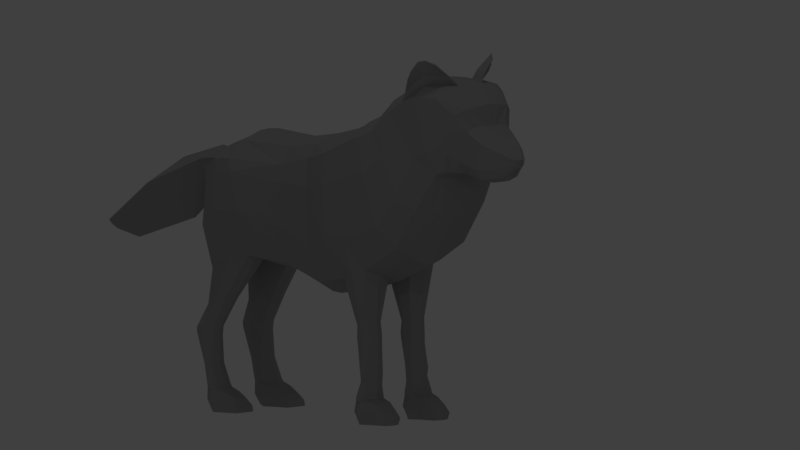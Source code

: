 # Source: HungryRunLOWPOLY_V5_05.blend  (saved by Blender 2.77.0; exported with 4.5.12 LTS)
import bpy
from mathutils import Matrix  # noqa: F401  (used for matrix-valued properties, if any)

bpy.ops.wm.read_factory_settings(use_empty=True)
scene = bpy.context.scene
scene.name = 'Scene'

# ---- collections
col_collection_1 = bpy.data.collections.new('Collection 1'); scene.collection.children.link(col_collection_1)

# ---- materials (node trees are filled in below, after node groups)
mat_material = bpy.data.materials.new('Material')
mat_material.alpha_threshold = 0.0
mat_material.use_transparent_shadow = False
mat_material.diffuse_color = (0.3844, 0.3844, 0.3844, 1.0)
mat_material.roughness = 0.5

# ---- material node trees

# ---- world
world_world = bpy.data.worlds.new('World'); scene.world = world_world
world_world.color = (0.05088, 0.05088, 0.05088)
world_world.use_sun_shadow = False
world_world.sun_shadow_jitter_overblur = 0.0
world_world.cycles.sampling_method = 'MANUAL'

# ---- cameras
cam_camera = bpy.data.cameras.new('Camera')
cam_camera.type = 'ORTHO'
cam_camera.clip_end = 100.0
cam_camera.lens = 35.0
cam_camera.sensor_width = 32.0
cam_camera.sensor_height = 18.0
cam_camera.ortho_scale = 16.01
cam_camera.shift_x = 0.07
cam_camera.dof.focus_distance = 0.0
cam_camera.dof.aperture_fstop = 128.0

# ---- lights
light_hemi = bpy.data.lights.new('Hemi', 'SUN')
light_hemi.transmission_factor = 0.0
light_hemi.angle = 0.1993
light_hemi.energy = 0.06
light_hemi.shadow_buffer_clip_start = 0.5
light_hemi.shadow_soft_size = 0.1
light_hemi.shadow_cascade_max_distance = 1000.0
light_lamp = bpy.data.lights.new('Lamp', 'POINT')
light_lamp.color = (0.9699, 0.9404, 1.0)
light_lamp.transmission_factor = 0.0
light_lamp.cutoff_distance = 30.0
light_lamp.energy = 100.0
light_lamp.shadow_buffer_clip_start = 1.001
light_lamp.shadow_soft_size = 0.1
light_lamp.shadow_maximum_resolution = 0.006
light_lamp.use_absolute_resolution = True

# ---- meshes
me_cube_001 = bpy.data.meshes.new('Cube.001')
me_cube_001.from_pydata([(0.3705, -0.5155, -1.692), (0.6047, -0.5155, -1.692), (0.523, 0.9785, -1.0), (0.4884, 0.9231, 0.7324), (0.4967, 0.2357, -0.8161), (0.5034, 0.1962, 1.051), (0.5941, -0.3347, 1.274), (0.6961, -0.4282, -0.9469), (0.7259, 0.9446, 0.6254), (0.7259, 0.9833, -0.282), (0.7464, 0.2357, -0.1795), (0.8948, -0.3347, 1.051), (0.324, -0.6227, -1.634), (0.9326, -0.3349, -0.3364), (0.6768, 0.1962, 0.7831), (0.5941, -0.6028, 1.491), (0.7612, -0.6666, -0.7864), (0.8948, -0.6094, 1.312), (0.9803, -0.6688, -0.1831), (0.6588, 0.5623, -0.7192), (0.5756, 0.6255, 1.098), (0.9643, 0.5385, 0.0346), (0.8948, 0.6255, 0.8366), (0.25, 0.9785, -1.0), (0.1282, 0.9231, 0.7324), (0.8236, -1.069, 1.5), (0.1966, 0.1962, 1.147), (0.1966, 0.2357, -0.9517), (0.1966, -0.3347, 1.37), (0.3024, -0.4495, -1.112), (0.1966, -0.6028, 1.587), (0.2326, -0.6666, -0.9517), (0.3068, 0.5623, -0.8127), (0.1966, 0.6255, 1.226), (0.8018, 0.7814, -3.248), (0.7371, 0.9037, -3.214), (0.7322, -0.6705, -3.244), (0.7072, -0.5659, -3.221), (0.3206, 0.9037, -3.214), (0.3625, -0.5659, -3.221), (0.3553, -0.6705, -3.244), (0.3435, 0.7814, -3.248), (0.4884, 1.026, -0.1338), (0.2985, -1.361, 0.7977), (0.7079, 0.9524, 0.2943), (0.2985, -0.9405, 1.977), (0.7464, 0.2159, 0.5084), (0.9355, -0.3187, 0.5619), (0.9643, -0.6226, 0.7432), (0.9643, 0.582, 0.6422), (0.8236, -1.216, 1.081), (0.1282, 1.026, -0.1338), (0.4967, -0.08507, -1.067), (0.5034, -0.06925, 1.137), (0.7464, -0.08507, -0.4738), (0.6768, -0.06925, 0.9168), (0.1966, -0.08507, -1.236), (0.1966, -0.06925, 1.233), (0.7464, -0.07716, 0.4638), (0.3669, -0.5083, -1.934), (0.3192, -0.6324, -1.94), (0.6225, -0.6324, -1.94), (0.5929, -0.5083, -1.934), (0.442, 0.9158, -1.98), (0.6651, 0.9158, -1.98), (0.3986, 1.103, -1.984), (0.6137, 1.103, -1.984), (0.3192, -0.6314, -1.811), (0.5929, -0.5053, -1.879), (0.3669, -0.5053, -1.879), (0.6225, -0.6314, -1.811), (0.3669, -0.5131, -2.005), (0.6225, -0.6325, -2.062), (0.3192, -0.6325, -2.062), (0.5929, -0.5131, -2.005), (0.6651, 0.9117, -1.911), (0.442, 0.9117, -1.911), (0.3986, 1.105, -1.943), (0.6106, 1.105, -1.943), (0.442, 0.9211, -2.064), (0.3986, 1.101, -2.017), (0.617, 1.101, -2.017), (0.6651, 0.9211, -2.064), (0.3625, -0.5407, -2.876), (0.7008, -0.7232, -2.905), (0.3553, -0.7232, -2.905), (0.7072, -0.5407, -2.876), (0.4031, 0.7766, -2.942), (0.3392, 0.9622, -2.909), (0.7058, 0.9622, -2.909), (0.7244, 0.7766, -2.942), (0.689, -0.822, -3.244), (0.3984, -0.822, -3.244), (0.7648, 0.6525, -3.248), (0.3791, 0.6525, -3.248), (0.4505, 0.6844, -3.036), (0.689, -0.7956, -3.016), (0.3984, -0.7956, -3.016), (0.6784, 0.6844, -3.036), (0.719, 0.862, -2.837), (0.4067, 0.862, -2.837), (0.3446, 0.9621, -2.882), (0.6967, 0.9621, -2.882), (0.4049, 0.8496, -2.879), (0.3419, 0.9622, -2.896), (0.7013, 0.9622, -2.896), (0.7217, 0.8496, -2.879), (0.3133, -0.6389, -2.811), (0.7072, -0.5391, -2.834), (0.3625, -0.5391, -2.834), (0.7446, -0.6389, -2.811), (0.3625, -0.5399, -2.855), (0.7446, -0.6395, -2.853), (0.3133, -0.6395, -2.853), (0.7072, -0.5399, -2.855), (0.6528, -1.351, 0.8164), (0.8236, -0.9714, 1.811), (0.6528, -0.9405, 1.966), (0.5697, -0.7627, 1.668), (0.8391, -0.7948, 1.474), (0.7518, -1.189, 0.2604), (0.9087, -1.074, 0.4509), (0.2369, -0.7627, 1.764), (0.2369, -1.245, 0.1596), (0.9087, -0.9048, 1.082), (0.6384, -0.6227, -1.634), (0.3162, -0.6353, -2.447), (0.6323, -0.5541, -2.452), (0.3647, -0.5541, -2.452), (0.6816, -0.6353, -2.447), (0.6626, 0.7901, -1.457), (0.3876, 0.7901, -1.457), (0.3272, 1.008, -1.565), (0.5637, 1.008, -1.565), (0.6952, 0.9203, -2.496), (0.4222, 0.9203, -2.496), (0.3685, 1.009, -2.5), (0.6615, 1.009, -2.5), (0.7457, -0.9848, -0.4009), (0.9564, -0.8782, -0.052), (0.6023, -0.6683, 1.577), (0.9139, -0.6899, 1.357), (0.1819, -0.6683, 1.673), (0.2049, -0.9848, -0.6498), (0.9835, -0.7585, 0.8131), (0.8236, -1.256, 1.746), (0.2985, -1.394, 0.8351), (0.2985, -1.223, 2.294), (0.8236, -1.314, 1.228), (0.6528, -1.385, 0.8538), (0.8087, -1.223, 2.06), (0.6379, -1.223, 2.23), (0.6117, -1.498, 1.572), (0.2263, -1.431, 0.8367), (0.2263, -1.59, 1.919), (0.6117, -1.439, 1.172), (0.4681, -1.424, 0.8713), (0.6117, -1.525, 1.797), (0.4681, -1.566, 1.882), (0.4631, -1.543, 1.327), (0.07768, -1.497, 0.81), (0.07768, -1.624, 1.606), (0.4631, -1.496, 1.044), (0.3195, -1.487, 0.858), (0.4631, -1.585, 1.525), (0.3195, -1.614, 1.606), (0.2788, -1.789, 1.103), (0.2788, -1.778, 0.9338), (0.1881, -1.788, 0.8017), (0.2788, -1.802, 1.224), (0.1881, -1.815, 1.277), (0.09896, -1.901, 1.064), (0.09896, -1.898, 1.019), (0.09896, -1.908, 1.094), (0.6528, -1.082, 2.128), (0.8236, -1.097, 1.966), (0.2985, -1.082, 2.159), (0.8236, -1.162, 1.623), (0.2985, -1.378, 0.8164), (0.8236, -1.265, 1.154), (0.6528, -1.368, 0.8351), (0.5885, -1.404, 0.8673), (0.2624, -1.414, 0.8331), (0.2624, -1.413, 2.225), (0.7457, -1.385, 1.221), (0.7457, -1.396, 2.056), (0.7457, -1.387, 1.709), (0.5885, -1.413, 2.191), (0.05498, -1.722, 1.426), (0.2826, -1.719, 1.413), (0.401, -1.671, 1.169), (0.401, -1.642, 0.9252), (0.401, -1.698, 1.341), (0.2826, -1.642, 0.7533), (0.3373, -0.6362, -2.643), (0.3817, -0.5502, -2.653), (0.6572, -0.6362, -2.574), (0.6199, -0.5502, -2.584), (0.2732, 1.183, 0.7129), (0.5269, 1.628, 0.2687), (0.3453, 2.101, -0.3976), (0.6607, 0.7692, -0.8481), (0.9062, 0.7692, -0.01209), (0.5308, 0.7851, 0.9941), (0.8653, 0.7851, 0.8065), (0.1084, 0.7851, 1.06), (0.1746, 0.7692, -0.8481), (0.8236, 0.8562, -3.247), (0.2847, 0.8562, -3.247), (0.8956, 0.7672, 0.5388), (0.6842, 1.008, -1.958), (0.3742, 1.008, -1.958), (0.3742, 1.007, -1.902), (0.6822, 1.007, -1.902), (0.6863, 1.01, -2.017), (0.3742, 1.01, -2.017), (0.7892, 0.8802, -2.909), (0.306, 0.8802, -2.909), (0.3123, 0.9108, -2.852), (0.7791, 0.9108, -2.852), (0.3091, 0.9047, -2.88), (0.7841, 0.9047, -2.88), (0.6699, 0.8977, -1.478), (0.2864, 0.8977, -1.478), (0.7381, 0.9637, -2.483), (0.3396, 0.9637, -2.483), (0.2818, -0.5681, -1.663), (0.8195, -0.5571, -0.8666), (0.9843, -0.5373, -0.2597), (0.6684, -0.5681, -1.663), (0.5941, -0.4688, 1.382), (0.8948, -0.4721, 1.181), (0.1695, -0.5571, -1.032), (0.1966, -0.4688, 1.478), (0.7733, -0.6018, -3.246), (0.2926, -0.6018, -3.246), (0.9643, -0.4964, 0.6526), (0.6489, -0.5694, -1.937), (0.2759, -0.5694, -1.937), (0.2759, -0.5674, -1.845), (0.6489, -0.5674, -1.845), (0.6489, -0.5718, -2.034), (0.2759, -0.5718, -2.034), (0.7822, -0.6126, -2.887), (0.2926, -0.6126, -2.887), (0.2686, -0.588, -2.823), (0.8062, -0.588, -2.823), (0.2686, -0.5887, -2.854), (0.8062, -0.5887, -2.854), (0.7257, -0.5937, -2.45), (0.2723, -0.5937, -2.45), (0.6926, -0.5922, -2.579), (0.2992, -0.5922, -2.648), (0.3508, -1.279, 2.275), (0.4912, -1.279, 2.248), (0.3359, -1.358, 2.242), (0.4708, -1.358, 2.232), (0.6984, -1.18, 2.143), (0.7579, -1.18, 2.083), (0.7036, -1.13, 2.107), (0.7631, -1.136, 2.05), (0.5138, -1.196, 2.251), (0.6281, -1.155, 2.195), (0.8084, -1.256, 2.631), (0.8071, -1.257, 2.61), (0.7352, -1.297, 2.651), (0.7392, -1.295, 2.629), (0.629, -1.354, 2.583), (0.6372, -1.351, 2.569), (0.8417, -1.241, 2.575), (0.8571, -1.234, 2.518), (0.8845, -1.218, 2.487), (0.8957, -1.216, 2.445), (0.8994, -1.191, 2.348), (0.1589, -1.864, 1.077), (0.1589, -1.858, 0.9907), (0.0942, -1.884, 1.162), (0.1589, -1.873, 1.138), (0.0942, -1.865, 0.9213), (0.8217, -1.128, 2.119), (0.6, -1.213, 2.404), (0.4732, -1.279, 2.426), (0.3776, -1.382, 2.369), (0.7841, -1.161, 2.209), (0.5586, -1.278, 2.401), (0.4248, -1.348, 2.373), (0.6817, -1.181, 2.348), (0.7299, -1.194, 2.294), (0.744, -1.156, 2.26), (0.6736, -1.23, 2.383), (0.08033, 2.191, -0.5013), (0.3064, 0.9446, 0.7324), (0.4815, -0.4916, -1.692), (0.35, 0.1962, 1.099), (0.3954, -0.3347, 1.322), (0.3954, -0.6028, 1.539), (0.3861, 0.6255, 1.162), (0.3802, 1.0, -1.0), (0.3466, 0.2357, -0.8839), (0.4969, -0.415, -1.03), (0.4969, -0.6965, -0.869), (0.4828, 0.5385, -0.766), (0.5144, 0.9252, -3.214), (0.5437, -0.542, -3.221), (0.5437, -0.6705, -3.244), (0.5727, 0.7814, -3.248), (0.4757, -1.356, 0.807), (0.3064, 1.047, -0.1338), (0.35, -0.06925, 1.185), (0.3466, -0.08507, -1.151), (0.4714, -0.4844, -1.934), (0.4714, -0.6623, -1.94), (0.493, 1.125, -1.984), (0.5535, 0.8919, -1.98), (0.4714, -0.6613, -1.811), (0.4714, -0.4814, -1.879), (0.4714, -0.4893, -2.005), (0.4714, -0.6624, -2.062), (0.5535, 0.8878, -1.911), (0.4915, 1.126, -1.943), (0.4946, 1.122, -2.017), (0.5535, 0.8972, -2.064), (0.5437, -0.5168, -2.876), (0.5437, -0.7431, -2.905), (0.5084, 0.9837, -2.909), (0.5638, 0.7766, -2.942), (0.5437, -0.8419, -3.244), (0.572, 0.6525, -3.248), (0.5437, -0.8156, -3.016), (0.5645, 0.6844, -3.036), (0.5628, 0.8381, -2.837), (0.5066, 0.9836, -2.882), (0.5633, 0.8257, -2.879), (0.5075, 0.9837, -2.896), (0.5437, -0.6688, -2.811), (0.5437, -0.5152, -2.834), (0.5437, -0.6813, -2.853), (0.5437, -0.516, -2.855), (0.4757, -0.9405, 1.972), (0.4815, -0.6526, -1.634), (0.4033, -0.7627, 1.716), (0.4944, -1.217, 0.21), (0.5077, -0.5302, -2.452), (0.5077, -0.6652, -2.447), (0.4358, 1.029, -1.565), (0.5251, 0.7662, -1.457), (0.5013, 1.031, -2.5), (0.5587, 0.8964, -2.496), (0.4753, -0.9848, -0.5254), (0.3921, -0.6683, 1.625), (0.4757, -1.389, 0.8445), (0.3472, -1.427, 0.854), (0.1986, -1.492, 0.834), (0.09406, -1.788, 0.7732), (0.4757, -1.373, 0.8258), (0.4757, -1.082, 2.143), (0.4255, -1.409, 0.8502), (0.1413, -1.642, 0.7249), (0.4989, -0.5264, -2.619), (0.4973, -0.6661, -2.609), (0.5541, 0.8562, -3.247), (0.3196, 0.7851, 1.027), (0.5531, -0.6018, -3.246), (0.3954, -0.4688, 1.43), (0.3518, 0.775, -3.095), (0.3031, 0.9477, -3.057), (0.7422, 0.9477, -3.057), (0.7889, 0.775, -3.095), (0.3983, 0.651, -3.147), (0.7424, 0.651, -3.147), (0.8374, 0.875, -3.076), (0.2644, 0.875, -3.076), (0.5704, 0.651, -3.147), (0.5066, 0.9718, -3.057), (0.3328, -0.5337, -3.043), (0.7465, -0.7015, -3.073), (0.3243, -0.7015, -3.073), (0.7356, -0.5337, -3.043), (0.7144, -0.8324, -3.138), (0.3747, -0.8324, -3.138), (0.8181, -0.5968, -3.064), (0.251, -0.5968, -3.064), (0.5446, -0.8557, -3.138), (0.5446, -0.5058, -3.043), (-0.3705, -0.5155, -1.692), (-0.6047, -0.5155, -1.692), (-0.523, 0.9785, -1.0), (-0.4884, 0.9231, 0.7324), (-0.4967, 0.2357, -0.8161), (-0.5034, 0.1962, 1.051), (-0.5941, -0.3347, 1.274), (-0.6961, -0.4282, -0.9469), (-0.7259, 0.9446, 0.6254), (-0.7259, 0.9833, -0.282), (-0.7464, 0.2357, -0.1795), (-0.8948, -0.3347, 1.051), (-0.324, -0.6227, -1.634), (-0.9326, -0.3349, -0.3364), (-0.6768, 0.1962, 0.7831), (-0.5941, -0.6028, 1.491), (-0.7612, -0.6666, -0.7864), (-0.8948, -0.6094, 1.312), (-0.9803, -0.6688, -0.1831), (-0.6588, 0.5623, -0.7192), (-0.5756, 0.6255, 1.098), (-0.9643, 0.5385, 0.0346), (-0.8948, 0.6255, 0.8366), (-0.25, 0.9785, -1.0), (-0.1282, 0.9231, 0.7324), (-0.8236, -1.069, 1.5), (-0.1966, 0.1962, 1.147), (-0.1966, 0.2357, -0.9517), (-0.1966, -0.3347, 1.37), (-0.3024, -0.4495, -1.112), (-0.1966, -0.6028, 1.587), (-0.2326, -0.6666, -0.9517), (-0.3068, 0.5623, -0.8127), (-0.1966, 0.6255, 1.226), (-0.8018, 0.7814, -3.248), (-0.7371, 0.9037, -3.214), (-0.7322, -0.6705, -3.244), (-0.7072, -0.5659, -3.221), (-0.3206, 0.9037, -3.214), (-0.3625, -0.5659, -3.221), (-0.3553, -0.6705, -3.244), (-0.3435, 0.7814, -3.248), (-0.4884, 1.026, -0.1338), (-0.2985, -1.361, 0.7977), (-0.7079, 0.9524, 0.2943), (-0.2985, -0.9405, 1.977), (-0.7464, 0.2159, 0.5084), (-0.9355, -0.3187, 0.5619), (-0.9643, -0.6226, 0.7432), (-0.9643, 0.582, 0.6422), (-0.8236, -1.216, 1.081), (-0.1282, 1.026, -0.1338), (-0.4967, -0.08507, -1.067), (-0.5034, -0.06925, 1.137), (-0.7464, -0.08507, -0.4738), (-0.6768, -0.06925, 0.9168), (-0.1966, -0.08507, -1.236), (-0.1966, -0.06925, 1.233), (-0.7464, -0.07716, 0.4638), (-0.3669, -0.5083, -1.934), (-0.3192, -0.6324, -1.94), (-0.6225, -0.6324, -1.94), (-0.5929, -0.5083, -1.934), (-0.442, 0.9158, -1.98), (-0.6651, 0.9158, -1.98), (-0.3986, 1.103, -1.984), (-0.6137, 1.103, -1.984), (-0.3192, -0.6314, -1.811), (-0.5929, -0.5053, -1.879), (-0.3669, -0.5053, -1.879), (-0.6225, -0.6314, -1.811), (-0.3669, -0.5131, -2.005), (-0.6225, -0.6325, -2.062), (-0.3192, -0.6325, -2.062), (-0.5929, -0.5131, -2.005), (-0.6651, 0.9117, -1.911), (-0.442, 0.9117, -1.911), (-0.3986, 1.105, -1.943), (-0.6106, 1.105, -1.943), (-0.442, 0.9211, -2.064), (-0.3986, 1.101, -2.017), (-0.617, 1.101, -2.017), (-0.6651, 0.9211, -2.064), (-0.3625, -0.5407, -2.876), (-0.7008, -0.7232, -2.905), (-0.3553, -0.7232, -2.905), (-0.7072, -0.5407, -2.876), (-0.4031, 0.7766, -2.942), (-0.3392, 0.9622, -2.909), (-0.7058, 0.9622, -2.909), (-0.7244, 0.7766, -2.942), (-0.689, -0.822, -3.244), (-0.3984, -0.822, -3.244), (-0.7648, 0.6525, -3.248), (-0.3791, 0.6525, -3.248), (-0.4505, 0.6844, -3.036), (-0.689, -0.7956, -3.016), (-0.3984, -0.7956, -3.016), (-0.6784, 0.6844, -3.036), (-0.719, 0.862, -2.837), (-0.4067, 0.862, -2.837), (-0.3446, 0.9621, -2.882), (-0.6967, 0.9621, -2.882), (-0.4049, 0.8496, -2.879), (-0.3419, 0.9622, -2.896), (-0.7013, 0.9622, -2.896), (-0.7217, 0.8496, -2.879), (-0.3133, -0.6389, -2.811), (-0.7072, -0.5391, -2.834), (-0.3625, -0.5391, -2.834), (-0.7446, -0.6389, -2.811), (-0.3625, -0.5399, -2.855), (-0.7446, -0.6395, -2.853), (-0.3133, -0.6395, -2.853), (-0.7072, -0.5399, -2.855), (-0.6528, -1.351, 0.8164), (-0.8236, -0.9714, 1.811), (-0.6528, -0.9405, 1.966), (-0.5697, -0.7627, 1.668), (-0.8391, -0.7948, 1.474), (-0.7518, -1.189, 0.2604), (-0.9087, -1.074, 0.4509), (-0.2369, -0.7627, 1.764), (-0.2369, -1.245, 0.1596), (-0.9087, -0.9048, 1.082), (-0.6384, -0.6227, -1.634), (-0.3162, -0.6353, -2.447), (-0.6323, -0.5541, -2.452), (-0.3647, -0.5541, -2.452), (-0.6816, -0.6353, -2.447), (-0.6626, 0.7901, -1.457), (-0.3876, 0.7901, -1.457), (-0.3272, 1.008, -1.565), (-0.5637, 1.008, -1.565), (-0.6952, 0.9203, -2.496), (-0.4222, 0.9203, -2.496), (-0.3685, 1.009, -2.5), (-0.6615, 1.009, -2.5), (-0.7457, -0.9848, -0.4009), (-0.9564, -0.8782, -0.052), (-0.6023, -0.6683, 1.577), (-0.9139, -0.6899, 1.357), (-0.1819, -0.6683, 1.673), (-0.2049, -0.9848, -0.6498), (-0.9835, -0.7585, 0.8131), (-0.8236, -1.256, 1.746), (-0.2985, -1.394, 0.8351), (-0.2985, -1.223, 2.294), (-0.8236, -1.314, 1.228), (-0.6528, -1.385, 0.8538), (-0.8087, -1.223, 2.06), (-0.6379, -1.223, 2.23), (-0.6117, -1.498, 1.572), (-0.2263, -1.431, 0.8367), (-0.2263, -1.59, 1.919), (-0.6117, -1.439, 1.172), (-0.4681, -1.424, 0.8713), (-0.6117, -1.525, 1.797), (-0.4681, -1.566, 1.882), (-0.4631, -1.543, 1.327), (-0.07768, -1.497, 0.81), (-0.07768, -1.624, 1.606), (-0.4631, -1.496, 1.044), (-0.3195, -1.487, 0.858), (-0.4631, -1.585, 1.525), (-0.3195, -1.614, 1.606), (-0.2788, -1.789, 1.103), (-0.2788, -1.778, 0.9338), (-0.1881, -1.788, 0.8017), (-0.2788, -1.802, 1.224), (-0.1881, -1.815, 1.277), (-0.09896, -1.901, 1.064), (-0.09896, -1.898, 1.019), (-0.09896, -1.908, 1.094), (-0.6528, -1.082, 2.128), (-0.8236, -1.097, 1.966), (-0.2985, -1.082, 2.159), (-0.8236, -1.162, 1.623), (-0.2985, -1.378, 0.8164), (-0.8236, -1.265, 1.154), (-0.6528, -1.368, 0.8351), (-0.5885, -1.404, 0.8673), (-0.2624, -1.414, 0.8331), (-0.2624, -1.413, 2.225), (-0.7457, -1.385, 1.221), (-0.7457, -1.396, 2.056), (-0.7457, -1.387, 1.709), (-0.5885, -1.413, 2.191), (-0.05498, -1.722, 1.426), (-0.2826, -1.719, 1.413), (-0.401, -1.671, 1.169), (-0.401, -1.642, 0.9252), (-0.401, -1.698, 1.341), (-0.2826, -1.642, 0.7533), (-0.3373, -0.6362, -2.643), (-0.3817, -0.5502, -2.653), (-0.6572, -0.6362, -2.574), (-0.6199, -0.5502, -2.584), (-0.2732, 1.183, 0.7129), (-0.5269, 1.628, 0.2687), (-0.3453, 2.101, -0.3976), (-0.6607, 0.7692, -0.8481), (-0.9062, 0.7692, -0.01209), (-0.5308, 0.7851, 0.9941), (-0.8653, 0.7851, 0.8065), (-0.1084, 0.7851, 1.06), (-0.1746, 0.7692, -0.8481), (-0.8236, 0.8562, -3.247), (-0.2847, 0.8562, -3.247), (-0.8956, 0.7672, 0.5388), (-0.6842, 1.008, -1.958), (-0.3742, 1.008, -1.958), (-0.3742, 1.007, -1.902), (-0.6822, 1.007, -1.902), (-0.6863, 1.01, -2.017), (-0.3742, 1.01, -2.017), (-0.7892, 0.8802, -2.909), (-0.306, 0.8802, -2.909), (-0.3123, 0.9108, -2.852), (-0.7791, 0.9108, -2.852), (-0.3091, 0.9047, -2.88), (-0.7841, 0.9047, -2.88), (-0.6699, 0.8977, -1.478), (-0.2864, 0.8977, -1.478), (-0.7381, 0.9637, -2.483), (-0.3396, 0.9637, -2.483), (-0.2818, -0.5681, -1.663), (-0.8195, -0.5571, -0.8666), (-0.9843, -0.5373, -0.2597), (-0.6684, -0.5681, -1.663), (-0.5941, -0.4688, 1.382), (-0.8948, -0.4721, 1.181), (-0.1695, -0.5571, -1.032), (-0.1966, -0.4688, 1.478), (-0.7733, -0.6018, -3.246), (-0.2926, -0.6018, -3.246), (-0.9643, -0.4964, 0.6526), (-0.6489, -0.5694, -1.937), (-0.2759, -0.5694, -1.937), (-0.2759, -0.5674, -1.845), (-0.6489, -0.5674, -1.845), (-0.6489, -0.5718, -2.034), (-0.2759, -0.5718, -2.034), (-0.7822, -0.6126, -2.887), (-0.2926, -0.6126, -2.887), (-0.2686, -0.588, -2.823), (-0.8062, -0.588, -2.823), (-0.2686, -0.5887, -2.854), (-0.8062, -0.5887, -2.854), (-0.7257, -0.5937, -2.45), (-0.2723, -0.5937, -2.45), (-0.6926, -0.5922, -2.579), (-0.2992, -0.5922, -2.648), (-0.3508, -1.279, 2.275), (-0.4912, -1.279, 2.248), (-0.3359, -1.358, 2.242), (-0.4708, -1.358, 2.232), (-0.6984, -1.18, 2.143), (-0.7579, -1.18, 2.083), (-0.7036, -1.13, 2.107), (-0.7631, -1.136, 2.05), (-0.5138, -1.196, 2.251), (-0.6281, -1.155, 2.195), (-0.8084, -1.256, 2.631), (-0.8071, -1.257, 2.61), (-0.7352, -1.297, 2.651), (-0.7392, -1.295, 2.629), (-0.629, -1.354, 2.583), (-0.6372, -1.351, 2.569), (-0.8417, -1.241, 2.575), (-0.8571, -1.234, 2.518), (-0.8845, -1.218, 2.487), (-0.8957, -1.216, 2.445), (-0.8994, -1.191, 2.348), (-0.1589, -1.864, 1.077), (-0.1589, -1.858, 0.9907), (-0.0942, -1.884, 1.162), (-0.1589, -1.873, 1.138), (-0.0942, -1.865, 0.9213), (-0.8217, -1.128, 2.119), (-0.6, -1.213, 2.404), (-0.4732, -1.279, 2.426), (-0.3776, -1.382, 2.369), (-0.7841, -1.161, 2.209), (-0.5586, -1.278, 2.401), (-0.4248, -1.348, 2.373), (-0.6817, -1.181, 2.348), (-0.7299, -1.194, 2.294), (-0.744, -1.156, 2.26), (-0.6736, -1.23, 2.383), (0.0, -0.9405, 1.993), (0.0, -1.361, 0.7977), (0.0, 0.9275, -0.8442), (0.0, 0.2357, -1.022), (0.0, -0.4256, -1.161), (0.0, -0.6885, -1.0), (0.0, 0.5385, -0.8348), (0.0, 0.8909, 0.8434), (0.0, 0.1962, 1.174), (0.0, -0.3347, 1.397), (0.0, -0.6028, 1.614), (0.0, 0.6255, 1.24), (0.0, 0.975, -0.1338), (0.0, -0.08507, -1.284), (0.0, -0.06925, 1.26), (0.0, -1.245, 0.1113), (0.0, -0.7627, 1.791), (0.0, -0.9848, -0.6981), (0.0, -0.6683, 1.7), (0.0, -1.223, 2.333), (0.0, -1.394, 0.8351), (0.0, -1.597, 1.947), (0.0, -1.431, 0.8367), (0.0, -1.624, 1.606), (0.0, -1.497, 0.81), (0.0, -1.815, 1.294), (0.0, -1.788, 0.7448), (0.0, -1.788, 0.7448), (0.0, -1.815, 1.291), (0.0, -1.919, 1.104), (0.0, -1.903, 0.9811), (0.0, -1.903, 0.9811), (0.0, -1.919, 1.104), (0.0, -1.903, 0.9811), (0.0, -1.919, 1.104), (0.0, -1.082, 2.178), (0.0, -1.378, 0.8164), (0.0, -1.414, 0.8331), (0.0, -1.413, 2.237), (0.0, -1.642, 0.6965), (0.0, -1.642, 0.6965), (0.0, -1.722, 1.426), (0.0, -1.917, 1.048), (0.0, -1.923, 1.049), (0.0, -1.926, 1.053), (0.0, 0.9219, 0.5922), (0.0, 2.204, -0.4306), (0.0, 2.225, -0.5178), (0.0, 2.172, -0.5784), (0.0, 1.049, 0.3232), (0.0, 1.097, 0.9126), (0.0, 1.386, -0.2893), (0.0, 1.489, 0.6671), (0.0, 1.954, -0.6811), (0.0, 2.029, -0.1137), (0.0, 0.733, -0.8702), (0.0, 0.7686, 1.066), (0.0, -0.5571, -1.08), (0.0, -0.4688, 1.505), (0.0, -1.865, 0.9023), (0.0, -1.865, 0.9023), (0.0, -1.884, 1.167), (0.0, -1.884, 1.167), (-0.08033, 2.191, -0.5013), (-0.3064, 0.9446, 0.7324), (-0.4815, -0.4916, -1.692), (-0.35, 0.1962, 1.099), (-0.3954, -0.3347, 1.322), (-0.3954, -0.6028, 1.539), (-0.3861, 0.6255, 1.162), (-0.3802, 1.0, -1.0), (-0.3466, 0.2357, -0.8839), (-0.4969, -0.415, -1.03), (-0.4969, -0.6965, -0.869), (-0.4828, 0.5385, -0.766), (-0.5144, 0.9252, -3.214), (-0.5437, -0.542, -3.221), (-0.5437, -0.6705, -3.244), (-0.5727, 0.7814, -3.248), (-0.4757, -1.356, 0.807), (-0.3064, 1.047, -0.1338), (-0.35, -0.06925, 1.185), (-0.3466, -0.08507, -1.151), (-0.4714, -0.4844, -1.934), (-0.4714, -0.6623, -1.94), (-0.493, 1.125, -1.984), (-0.5535, 0.8919, -1.98), (-0.4714, -0.6613, -1.811), (-0.4714, -0.4814, -1.879), (-0.4714, -0.4893, -2.005), (-0.4714, -0.6624, -2.062), (-0.5535, 0.8878, -1.911), (-0.4915, 1.126, -1.943), (-0.4946, 1.122, -2.017), (-0.5535, 0.8972, -2.064), (-0.5437, -0.5168, -2.876), (-0.5437, -0.7431, -2.905), (-0.5084, 0.9837, -2.909), (-0.5638, 0.7766, -2.942), (-0.5437, -0.8419, -3.244), (-0.572, 0.6525, -3.248), (-0.5437, -0.8156, -3.016), (-0.5645, 0.6844, -3.036), (-0.5628, 0.8381, -2.837), (-0.5066, 0.9836, -2.882), (-0.5633, 0.8257, -2.879), (-0.5075, 0.9837, -2.896), (-0.5437, -0.6688, -2.811), (-0.5437, -0.5152, -2.834), (-0.5437, -0.6813, -2.853), (-0.5437, -0.516, -2.855), (-0.4757, -0.9405, 1.972), (-0.4815, -0.6526, -1.634), (-0.4033, -0.7627, 1.716), (-0.4944, -1.217, 0.21), (-0.5077, -0.5302, -2.452), (-0.5077, -0.6652, -2.447), (-0.4358, 1.029, -1.565), (-0.5251, 0.7662, -1.457), (-0.5013, 1.031, -2.5), (-0.5587, 0.8964, -2.496), (-0.4753, -0.9848, -0.5254), (-0.3921, -0.6683, 1.625), (-0.4757, -1.389, 0.8445), (-0.3472, -1.427, 0.854), (-0.1986, -1.492, 0.834), (-0.09406, -1.788, 0.7732), (-0.4757, -1.373, 0.8258), (-0.4757, -1.082, 2.143), (-0.4255, -1.409, 0.8502), (-0.1413, -1.642, 0.7249), (-0.4989, -0.5264, -2.619), (-0.4973, -0.6661, -2.609), (-0.5541, 0.8562, -3.247), (-0.3196, 0.7851, 1.027), (-0.5531, -0.6018, -3.246), (-0.3954, -0.4688, 1.43), (0.0, -1.865, 0.9118), (-0.3518, 0.775, -3.095), (-0.3031, 0.9477, -3.057), (-0.7422, 0.9477, -3.057), (-0.7889, 0.775, -3.095), (-0.3983, 0.651, -3.147), (-0.7424, 0.651, -3.147), (-0.8374, 0.875, -3.076), (-0.2644, 0.875, -3.076), (-0.5704, 0.651, -3.147), (-0.5066, 0.9718, -3.057), (-0.3328, -0.5337, -3.043), (-0.7465, -0.7015, -3.073), (-0.3243, -0.7015, -3.073), (-0.7356, -0.5337, -3.043), (-0.7144, -0.8324, -3.138), (-0.3747, -0.8324, -3.138), (-0.8181, -0.5968, -3.064), (-0.251, -0.5968, -3.064), (-0.5446, -0.8557, -3.138), (-0.5446, -0.5058, -3.043)], [], [(307, 291, 3, 42), (53, 6, 11, 55), (232, 29, 0, 226), (301, 19, 4, 298), (227, 7, 13, 228), (309, 52, 7, 299), (52, 4, 10, 54), (340, 122, 45, 338), (49, 22, 14, 46), (58, 55, 11, 47), (300, 31, 12, 339), (42, 3, 8, 44), (20, 5, 14, 22), (316, 74, 127, 342), (201, 2, 9, 202), (230, 15, 17, 231), (236, 231, 17, 48), (138, 16, 18, 139), (325, 87, 95, 329), (4, 19, 21, 10), (203, 20, 22, 204), (209, 204, 22, 49), (381, 374, 39, 235), (361, 205, 33, 296), (729, 206, 32, 680), (731, 232, 31, 679), (363, 233, 30, 295), (687, 56, 29, 678), (308, 57, 28, 294), (680, 32, 27, 677), (296, 33, 26, 293), (299, 7, 1, 292), (122, 690, 674, 45), (121, 124, 25, 50), (686, 719, 24, 51), (362, 234, 36, 304), (360, 207, 34, 305), (380, 375, 36, 234), (371, 365, 38, 208), (373, 366, 35, 302), (375, 84, 96, 378), (383, 377, 37, 303), (370, 367, 34, 207), (676, 686, 51, 23), (317, 73, 126, 343), (202, 209, 49, 21), (228, 236, 48, 18), (124, 119, 116, 25), (2, 42, 44, 9), (54, 58, 47, 13), (21, 49, 46, 10), (119, 118, 117, 116), (297, 307, 42, 2), (10, 46, 58, 54), (293, 26, 57, 308), (677, 27, 56, 687), (46, 14, 55, 58), (7, 52, 54, 13), (298, 4, 52, 309), (5, 53, 55, 14), (315, 68, 62, 310), (314, 67, 60, 311), (240, 70, 61, 237), (239, 69, 59, 238), (213, 75, 64, 210), (319, 78, 66, 312), (212, 77, 65, 211), (318, 76, 63, 313), (226, 0, 69, 239), (229, 125, 70, 240), (339, 12, 67, 314), (292, 1, 68, 315), (310, 62, 74, 316), (311, 60, 73, 317), (237, 61, 72, 241), (238, 59, 71, 242), (345, 131, 76, 318), (223, 132, 77, 212), (344, 133, 78, 319), (222, 130, 75, 213), (210, 64, 82, 214), (312, 66, 81, 320), (211, 65, 80, 215), (313, 63, 79, 321), (337, 114, 86, 322), (336, 113, 85, 323), (248, 112, 84, 243), (247, 111, 83, 244), (221, 106, 90, 216), (333, 105, 89, 324), (220, 104, 88, 217), (332, 103, 87, 325), (372, 368, 94, 327), (382, 379, 92, 326), (364, 41, 94, 368), (376, 40, 92, 379), (367, 90, 98, 369), (304, 36, 91, 326), (323, 85, 97, 328), (305, 34, 93, 327), (347, 135, 100, 330), (225, 136, 101, 218), (346, 137, 102, 331), (224, 134, 99, 219), (330, 100, 103, 332), (218, 101, 104, 220), (331, 102, 105, 333), (219, 99, 106, 221), (252, 195, 109, 245), (251, 196, 110, 246), (359, 194, 107, 334), (358, 197, 108, 335), (245, 109, 111, 247), (246, 110, 112, 248), (334, 107, 113, 336), (335, 108, 114, 337), (26, 682, 688, 57), (341, 120, 115, 306), (205, 730, 685, 33), (233, 732, 684, 30), (57, 688, 683, 28), (33, 685, 682, 26), (689, 123, 43, 675), (120, 121, 50, 115), (142, 692, 690, 122), (139, 144, 124, 121), (691, 143, 123, 689), (349, 142, 122, 340), (227, 16, 125, 229), (140, 118, 119, 141), (144, 141, 119, 124), (348, 138, 120, 341), (241, 72, 129, 249), (242, 71, 128, 250), (201, 19, 130, 222), (297, 2, 133, 344), (206, 23, 132, 223), (301, 32, 131, 345), (214, 82, 134, 224), (320, 81, 137, 346), (215, 80, 136, 225), (321, 79, 135, 347), (300, 16, 138, 348), (48, 17, 141, 144), (15, 140, 141, 17), (295, 30, 142, 349), (679, 31, 143, 691), (18, 48, 144, 139), (30, 684, 692, 142), (120, 138, 139, 121), (150, 175, 260, 258), (176, 709, 693, 147), (174, 355, 176, 147, 261, 262), (177, 175, 150, 145), (710, 178, 146, 694), (179, 177, 145, 148), (354, 180, 149, 350), (180, 179, 148, 149), (356, 181, 156, 351), (711, 182, 153, 696), (183, 712, 695, 154), (181, 184, 155, 156), (186, 185, 157, 152), (187, 183, 154, 158), (184, 186, 152, 155), (185, 187, 158, 157), (154, 695, 697, 161), (156, 155, 162, 163), (152, 157, 164, 159), (158, 154, 161, 165), (155, 152, 159, 162), (157, 158, 165, 164), (351, 156, 163, 352), (696, 153, 160, 698), (189, 188, 702, 170), (191, 190, 166, 167), (192, 189, 170, 169), (357, 193, 168, 353), (188, 715, 699, 702), (193, 191, 167, 168), (190, 192, 169, 166), (275, 274, 171, 172), (277, 276, 708, 173), (733, 811, 278, 707, 705), (278, 275, 172, 707), (274, 277, 173, 171), (276, 736, 706, 708), (115, 50, 179, 180), (306, 115, 180, 354), (50, 25, 177, 179), (675, 43, 178, 710), (25, 116, 175, 177), (338, 45, 176, 355), (45, 674, 709, 176), (116, 117, 174, 175), (150, 151, 187, 185), (148, 145, 186, 184), (187, 151, 254, 256), (145, 150, 185, 186), (149, 148, 184, 181), (147, 693, 712, 183), (694, 146, 182, 711), (350, 149, 181, 356), (159, 164, 192, 190), (163, 162, 191, 193), (161, 697, 715, 188), (698, 160, 713, 714), (352, 163, 193, 357), (164, 165, 189, 192), (162, 159, 190, 191), (165, 161, 188, 189), (342, 127, 197, 358), (343, 126, 194, 359), (249, 129, 196, 251), (250, 128, 195, 252), (171, 716, 707, 172), (716, 171, 173, 708), (200, 727, 722, 290), (728, 200, 290, 720), (681, 24, 198, 724), (24, 719, 723, 198), (724, 198, 199, 726), (198, 723, 725, 199), (726, 199, 200, 728), (199, 725, 727, 200), (79, 215, 225, 135), (81, 214, 224, 137), (32, 206, 223, 131), (2, 201, 222, 133), (24, 681, 730, 205), (102, 219, 221, 105), (100, 218, 220, 103), (137, 224, 219, 102), (135, 225, 218, 100), (103, 220, 217, 87), (105, 221, 216, 89), (63, 211, 215, 79), (66, 210, 214, 81), (133, 222, 213, 78), (131, 223, 212, 76), (76, 212, 211, 63), (78, 213, 210, 66), (9, 44, 209, 202), (366, 370, 207, 35), (364, 371, 208, 41), (302, 35, 207, 360), (676, 23, 206, 729), (291, 24, 205, 361), (44, 8, 204, 209), (3, 203, 204, 8), (19, 201, 202, 21), (126, 250, 252, 194), (127, 249, 251, 197), (73, 242, 250, 126), (74, 241, 249, 127), (7, 227, 229, 1), (28, 683, 732, 233), (108, 246, 248, 114), (107, 245, 247, 113), (197, 251, 246, 108), (194, 252, 245, 107), (113, 247, 244, 85), (114, 248, 243, 86), (60, 238, 242, 73), (62, 237, 241, 74), (1, 229, 240, 68), (12, 226, 239, 67), (67, 239, 238, 60), (68, 240, 237, 62), (13, 47, 236, 228), (377, 380, 234, 37), (303, 37, 234, 362), (294, 28, 233, 363), (678, 29, 232, 731), (376, 381, 235, 40), (47, 11, 231, 236), (6, 230, 231, 11), (16, 227, 228, 18), (31, 232, 226, 12), (254, 255, 256), (147, 183, 253, 261), (183, 187, 256, 255), (286, 280, 263, 269), (285, 284, 266, 268), (175, 174, 262, 259), (151, 150, 258, 257), (283, 279, 273, 272), (264, 270, 269, 263), (280, 281, 265, 263), (257, 258, 260), (273, 271, 272), (270, 272, 271, 269), (266, 265, 267, 268), (281, 282, 267, 265), (264, 263, 265, 266), (282, 285, 268, 267), (287, 283, 272, 270), (279, 288, 271, 273), (289, 287, 270, 264), (288, 286, 269, 271), (284, 289, 264, 266), (170, 702, 736, 276), (166, 169, 277, 274), (168, 167, 275, 278), (353, 168, 278, 811), (169, 170, 276, 277), (167, 166, 274, 275), (254, 151, 289, 284), (259, 262, 286, 288), (151, 257, 287, 289), (175, 259, 288, 279), (257, 260, 283, 287), (183, 255, 285, 282), (253, 183, 282, 281), (261, 253, 281, 280), (260, 175, 279, 283), (255, 254, 284, 285), (262, 261, 280, 286), (290, 722, 721), (720, 290, 721), (701, 353, 811, 733), (6, 294, 363, 230), (39, 303, 362, 235), (3, 291, 361, 203), (38, 302, 360, 208), (129, 343, 359, 196), (128, 342, 358, 195), (160, 352, 357, 713), (146, 350, 356, 182), (117, 338, 355, 174), (43, 306, 354, 178), (713, 357, 353, 701), (153, 351, 352, 160), (182, 356, 351, 153), (178, 354, 350, 146), (15, 295, 349, 140), (31, 300, 348, 143), (82, 321, 347, 134), (80, 320, 346, 136), (19, 301, 345, 130), (23, 297, 344, 132), (143, 348, 341, 123), (140, 349, 340, 118), (123, 341, 306, 43), (109, 335, 337, 111), (110, 334, 336, 112), (195, 358, 335, 109), (196, 359, 334, 110), (101, 331, 333, 104), (99, 330, 332, 106), (136, 346, 331, 101), (134, 347, 330, 99), (41, 305, 327, 94), (84, 323, 328, 96), (40, 304, 326, 92), (378, 382, 326, 91), (369, 372, 327, 93), (106, 332, 325, 90), (104, 333, 324, 88), (112, 336, 323, 84), (111, 337, 322, 83), (64, 313, 321, 82), (65, 312, 320, 80), (132, 344, 319, 77), (130, 345, 318, 75), (61, 311, 317, 72), (59, 310, 316, 71), (0, 292, 315, 69), (125, 339, 314, 70), (75, 318, 313, 64), (77, 319, 312, 65), (70, 314, 311, 61), (69, 315, 310, 59), (27, 298, 309, 56), (5, 293, 308, 53), (23, 51, 307, 297), (72, 317, 343, 129), (374, 383, 303, 39), (365, 373, 302, 38), (208, 360, 305, 41), (235, 362, 304, 40), (29, 299, 292, 0), (20, 296, 293, 5), (53, 308, 294, 6), (230, 363, 295, 15), (203, 361, 296, 20), (90, 325, 329, 98), (71, 316, 342, 128), (16, 300, 339, 125), (118, 340, 338, 117), (56, 309, 299, 29), (32, 301, 298, 27), (51, 24, 291, 307), (88, 324, 373, 365), (98, 329, 372, 369), (87, 217, 371, 364), (89, 216, 370, 366), (34, 367, 369, 93), (87, 364, 368, 95), (329, 95, 368, 372), (216, 90, 367, 370), (324, 89, 366, 373), (217, 88, 365, 371), (83, 322, 383, 374), (96, 328, 382, 378), (85, 244, 381, 376), (86, 243, 380, 377), (85, 376, 379, 97), (328, 97, 379, 382), (322, 86, 377, 383), (36, 375, 378, 91), (243, 84, 375, 380), (244, 83, 374, 381), (754, 426, 387, 738), (437, 439, 395, 390), (616, 610, 384, 413), (748, 745, 388, 403), (611, 612, 397, 391), (756, 746, 391, 436), (436, 438, 394, 388), (787, 785, 429, 506), (433, 430, 398, 406), (442, 431, 395, 439), (747, 786, 396, 415), (426, 428, 392, 387), (404, 406, 398, 389), (763, 789, 511, 458), (585, 586, 393, 386), (614, 615, 401, 399), (620, 432, 401, 615), (522, 523, 402, 400), (772, 776, 479, 471), (388, 394, 405, 403), (587, 588, 406, 404), (593, 433, 406, 588), (829, 619, 423, 822), (808, 743, 417, 589), (729, 680, 416, 590), (731, 679, 415, 616), (810, 742, 414, 617), (687, 678, 413, 440), (755, 741, 412, 441), (680, 677, 411, 416), (743, 740, 410, 417), (746, 739, 385, 391), (506, 429, 674, 690), (505, 434, 409, 508), (686, 435, 408, 719), (809, 751, 420, 618), (807, 752, 418, 591), (828, 618, 420, 823), (819, 592, 422, 813), (821, 749, 419, 814), (823, 826, 480, 468), (831, 750, 421, 825), (818, 591, 418, 815), (676, 407, 435, 686), (764, 790, 510, 457), (586, 405, 433, 593), (612, 402, 432, 620), (508, 409, 500, 503), (386, 393, 428, 426), (438, 397, 431, 442), (405, 394, 430, 433), (503, 500, 501, 502), (744, 386, 426, 754), (394, 438, 442, 430), (740, 755, 441, 410), (677, 687, 440, 411), (430, 442, 439, 398), (391, 397, 438, 436), (745, 756, 436, 388), (389, 398, 439, 437), (762, 757, 446, 452), (761, 758, 444, 451), (624, 621, 445, 454), (623, 622, 443, 453), (597, 594, 448, 459), (766, 759, 450, 462), (596, 595, 449, 461), (765, 760, 447, 460), (610, 623, 453, 384), (613, 624, 454, 509), (786, 761, 451, 396), (739, 762, 452, 385), (757, 763, 458, 446), (758, 764, 457, 444), (621, 625, 456, 445), (622, 626, 455, 443), (792, 765, 460, 515), (607, 596, 461, 516), (791, 766, 462, 517), (606, 597, 459, 514), (594, 598, 466, 448), (759, 767, 465, 450), (595, 599, 464, 449), (760, 768, 463, 447), (784, 769, 470, 498), (783, 770, 469, 497), (632, 627, 468, 496), (631, 628, 467, 495), (605, 600, 474, 490), (780, 771, 473, 489), (604, 601, 472, 488), (779, 772, 471, 487), (820, 774, 478, 816), (830, 773, 476, 827), (812, 816, 478, 425), (824, 827, 476, 424), (815, 817, 482, 474), (751, 773, 475, 420), (770, 775, 481, 469), (752, 774, 477, 418), (794, 777, 484, 519), (609, 602, 485, 520), (793, 778, 486, 521), (608, 603, 483, 518), (777, 779, 487, 484), (602, 604, 488, 485), (778, 780, 489, 486), (603, 605, 490, 483), (636, 629, 493, 579), (635, 630, 494, 580), (806, 781, 491, 578), (805, 782, 492, 581), (629, 631, 495, 493), (630, 632, 496, 494), (781, 783, 497, 491), (782, 784, 498, 492), (410, 441, 688, 682), (788, 753, 499, 504), (589, 417, 685, 730), (617, 414, 684, 732), (441, 412, 683, 688), (417, 410, 682, 685), (689, 675, 427, 507), (504, 499, 434, 505), (526, 506, 690, 692), (523, 505, 508, 528), (691, 689, 507, 527), (796, 787, 506, 526), (611, 613, 509, 400), (524, 525, 503, 502), (528, 508, 503, 525), (795, 788, 504, 522), (625, 633, 513, 456), (626, 634, 512, 455), (585, 606, 514, 403), (744, 791, 517, 386), (590, 607, 516, 407), (748, 792, 515, 416), (598, 608, 518, 466), (767, 793, 521, 465), (599, 609, 520, 464), (768, 794, 519, 463), (747, 795, 522, 400), (432, 528, 525, 401), (399, 401, 525, 524), (742, 796, 526, 414), (679, 691, 527, 415), (402, 523, 528, 432), (414, 526, 692, 684), (504, 505, 523, 522), (534, 642, 644, 559), (560, 531, 693, 709), (558, 646, 645, 531, 560, 802), (561, 529, 534, 559), (710, 694, 530, 562), (563, 532, 529, 561), (801, 797, 533, 564), (564, 533, 532, 563), (803, 798, 540, 565), (711, 696, 537, 566), (567, 538, 695, 712), (565, 540, 539, 568), (570, 536, 541, 569), (571, 542, 538, 567), (568, 539, 536, 570), (569, 541, 542, 571), (538, 545, 697, 695), (540, 547, 546, 539), (536, 543, 548, 541), (542, 549, 545, 538), (539, 546, 543, 536), (541, 548, 549, 542), (798, 799, 547, 540), (696, 698, 544, 537), (573, 554, 702, 572), (575, 551, 550, 574), (576, 553, 554, 573), (804, 800, 552, 577), (572, 702, 699, 715), (577, 552, 551, 575), (574, 550, 553, 576), (659, 556, 555, 658), (661, 557, 708, 660), (733, 705, 707, 662, 811), (662, 707, 556, 659), (658, 555, 557, 661), (660, 708, 706, 736), (499, 564, 563, 434), (753, 801, 564, 499), (434, 563, 561, 409), (675, 710, 562, 427), (409, 561, 559, 500), (785, 802, 560, 429), (429, 560, 709, 674), (500, 559, 558, 501), (534, 569, 571, 535), (532, 568, 570, 529), (571, 640, 638, 535), (529, 570, 569, 534), (533, 565, 568, 532), (531, 567, 712, 693), (694, 711, 566, 530), (797, 803, 565, 533), (543, 574, 576, 548), (547, 577, 575, 546), (545, 572, 715, 697), (698, 714, 713, 544), (799, 804, 577, 547), (548, 576, 573, 549), (546, 575, 574, 543), (549, 573, 572, 545), (789, 805, 581, 511), (790, 806, 578, 510), (633, 635, 580, 513), (634, 636, 579, 512), (555, 556, 707, 716), (716, 708, 557, 555), (584, 737, 722, 727), (728, 720, 737, 584), (681, 724, 582, 408), (408, 582, 723, 719), (724, 726, 583, 582), (582, 583, 725, 723), (726, 728, 584, 583), (583, 584, 727, 725), (463, 519, 609, 599), (465, 521, 608, 598), (416, 515, 607, 590), (386, 517, 606, 585), (408, 589, 730, 681), (486, 489, 605, 603), (484, 487, 604, 602), (521, 486, 603, 608), (519, 484, 602, 609), (487, 471, 601, 604), (489, 473, 600, 605), (447, 463, 599, 595), (450, 465, 598, 594), (517, 462, 597, 606), (515, 460, 596, 607), (460, 447, 595, 596), (462, 450, 594, 597), (393, 586, 593, 428), (814, 419, 591, 818), (812, 425, 592, 819), (749, 807, 591, 419), (676, 729, 590, 407), (738, 808, 589, 408), (428, 593, 588, 392), (387, 392, 588, 587), (403, 405, 586, 585), (510, 578, 636, 634), (511, 581, 635, 633), (457, 510, 634, 626), (458, 511, 633, 625), (391, 385, 613, 611), (412, 617, 732, 683), (492, 498, 632, 630), (491, 497, 631, 629), (581, 492, 630, 635), (578, 491, 629, 636), (497, 469, 628, 631), (498, 470, 627, 632), (444, 457, 626, 622), (446, 458, 625, 621), (385, 452, 624, 613), (396, 451, 623, 610), (451, 444, 622, 623), (452, 446, 621, 624), (397, 612, 620, 431), (825, 421, 618, 828), (750, 809, 618, 421), (741, 810, 617, 412), (678, 731, 616, 413), (824, 424, 619, 829), (431, 620, 615, 395), (390, 395, 615, 614), (400, 402, 612, 611), (415, 396, 610, 616), (638, 640, 639), (531, 645, 637, 567), (567, 639, 640, 571), (670, 653, 647, 664), (669, 652, 650, 668), (559, 643, 646, 558), (535, 641, 642, 534), (667, 656, 657, 663), (648, 647, 653, 654), (664, 647, 649, 665), (641, 644, 642), (657, 656, 655), (654, 653, 655, 656), (650, 652, 651, 649), (665, 649, 651, 666), (648, 650, 649, 647), (666, 651, 652, 669), (671, 654, 656, 667), (663, 657, 655, 672), (673, 648, 654, 671), (672, 655, 653, 670), (668, 650, 648, 673), (554, 660, 736, 702), (550, 658, 661, 553), (552, 662, 659, 551), (800, 811, 662, 552), (553, 661, 660, 554), (551, 659, 658, 550), (638, 668, 673, 535), (643, 672, 670, 646), (535, 673, 671, 641), (559, 663, 672, 643), (641, 671, 667, 644), (567, 666, 669, 639), (637, 665, 666, 567), (645, 664, 665, 637), (644, 667, 663, 559), (639, 669, 668, 638), (646, 670, 664, 645), (714, 713, 701, 700), (734, 733, 705, 704), (736, 735, 703, 706), (703, 718, 717, 706), (707, 716, 717, 705), (717, 718, 704, 705), (717, 716, 708, 706), (702, 699, 735, 736), (700, 701, 733, 734), (737, 721, 722), (720, 721, 737), (701, 733, 811, 800), (390, 614, 810, 741), (423, 619, 809, 750), (387, 587, 808, 738), (422, 592, 807, 749), (513, 580, 806, 790), (512, 579, 805, 789), (544, 713, 804, 799), (530, 566, 803, 797), (501, 558, 802, 785), (427, 562, 801, 753), (713, 701, 800, 804), (537, 544, 799, 798), (566, 537, 798, 803), (562, 530, 797, 801), (399, 524, 796, 742), (415, 527, 795, 747), (466, 518, 794, 768), (464, 520, 793, 767), (403, 514, 792, 748), (407, 516, 791, 744), (527, 507, 788, 795), (524, 502, 787, 796), (507, 427, 753, 788), (493, 495, 784, 782), (494, 496, 783, 781), (579, 493, 782, 805), (580, 494, 781, 806), (485, 488, 780, 778), (483, 490, 779, 777), (520, 485, 778, 793), (518, 483, 777, 794), (425, 478, 774, 752), (468, 480, 775, 770), (424, 476, 773, 751), (826, 475, 773, 830), (817, 477, 774, 820), (490, 474, 772, 779), (488, 472, 771, 780), (496, 468, 770, 783), (495, 467, 769, 784), (448, 466, 768, 760), (449, 464, 767, 759), (516, 461, 766, 791), (514, 459, 765, 792), (445, 456, 764, 758), (443, 455, 763, 757), (384, 453, 762, 739), (509, 454, 761, 786), (459, 448, 760, 765), (461, 449, 759, 766), (454, 445, 758, 761), (453, 443, 757, 762), (411, 440, 756, 745), (389, 437, 755, 740), (407, 744, 754, 435), (456, 513, 790, 764), (822, 423, 750, 831), (813, 422, 749, 821), (592, 425, 752, 807), (619, 424, 751, 809), (413, 384, 739, 746), (404, 389, 740, 743), (437, 390, 741, 755), (614, 399, 742, 810), (587, 404, 743, 808), (474, 482, 776, 772), (455, 512, 789, 763), (400, 509, 786, 747), (502, 501, 785, 787), (440, 413, 746, 756), (416, 411, 745, 748), (435, 754, 738, 408), (472, 813, 821, 771), (482, 817, 820, 776), (471, 812, 819, 601), (473, 814, 818, 600), (418, 477, 817, 815), (471, 479, 816, 812), (776, 820, 816, 479), (600, 818, 815, 474), (771, 821, 814, 473), (601, 819, 813, 472), (467, 822, 831, 769), (480, 826, 830, 775), (469, 824, 829, 628), (470, 825, 828, 627), (469, 481, 827, 824), (775, 830, 827, 481), (769, 831, 825, 470), (420, 475, 826, 823), (627, 828, 823, 468), (628, 829, 822, 467)])
me_cube_001.materials.append(mat_material)
me_cube_001.use_remesh_preserve_volume = False
me_cube_001.use_remesh_preserve_attributes = False
me_cube_001.use_mirror_vertex_groups = False
me_cube_001.update()
arm_armature = bpy.data.armatures.new('Armature')  # bones are not reproduced

# ---- objects
ob_empty = bpy.data.objects.new('Empty', None)
ob_camera = bpy.data.objects.new('Camera', cam_camera)
ob_hemi = bpy.data.objects.new('Hemi', light_hemi)
ob_armature = bpy.data.objects.new('Armature', arm_armature)
ob_cube = bpy.data.objects.new('Cube', me_cube_001)
ob_lamp = bpy.data.objects.new('Lamp', light_lamp)

# ---- transforms, parenting, visibility, modifiers, constraints
ob_empty.location = (0.0, 1.601, 0.2)
ob_empty.empty_image_offset = (0.0, 0.0)
ob_empty.lineart.crease_threshold = 0.0
ob_camera.location = (16.68, 16.94, 6.092)
ob_camera.rotation_euler = (1.47, 0.01276, 2.372)
ob_camera.scale = (1.0, 1.0, 1.0)
ob_camera.lock_rotations_4d = False
ob_camera.empty_display_type = 'ARROWS'
ob_camera.color = (0.0, 0.0, 0.0, 0.0)
ob_camera.display_type = 'WIRE'
ob_camera.lineart.crease_threshold = 0.0
_c = ob_camera.constraints.new('CHILD_OF'); _c.name = 'Child Of'
_c.target = ob_empty
_c.set_inverse_pending = False
ob_hemi.location = (0.8003, 2.274, 1.35)
ob_hemi.lineart.crease_threshold = 0.0
ob_armature.location = (-0.4798, 1.88, 5.316)
ob_armature.rotation_euler = (1.571, 2.22e-16, 2.22e-16)
ob_armature.show_in_front = True
ob_armature.lineart.crease_threshold = 0.0
ob_cube.parent = ob_armature
ob_cube.matrix_parent_inverse = Matrix(((1.0, 0.0, 0.0, 0.4798), (2.22e-16, 0.0, 1.0, -5.316), (2.22e-16, -1.0, -2.98e-08, 1.88), (0.0, 0.0, 0.0, 1.0)))
ob_cube.location = (0.03332, 0.9849, 4.118)
ob_cube.rotation_euler = (0.0, -0.0, -3.142)
ob_cube.scale = (1.263, 2.848, 1.263)
ob_cube.lineart.crease_threshold = 0.0
_vg = ob_cube.vertex_groups.new(name='BACK_03')
for _i, _w in zip([2, 4, 5, 9, 10, 14, 19, 20, 21, 23, 24, 26, 27, 32, 33, 37, 41, 42, 46, 49, 51, 52, 53, 54, 55, 56, 57, 58, 76, 93, 94, 130, 131, 132, 198, 199, 201, 202, 206, 208, 222, 223, 234, 291, 293, 296, 297, 298, 301, 307, 308, 309, 318, 327, 344, 345, 364, 368, 369, 371, 372, 377, 386, 388, 389, 391, 393, 394, 397, 398, 403, 404, 405, 407, 408, 410, 411, 416, 417, 418, 419, 422, 425, 430, 431, 433, 435, 436, 437, 438, 439, 440, 441, 442, 447, 449, 460, 461, 464, 472, 473, 477, 478, 485, 486, 514, 515, 516, 520, 582, 585, 586, 590, 591, 592, 593, 596, 603, 607, 608, 676, 677, 680, 682, 686, 687, 688, 719, 723, 725, 729, 738, 740, 743, 744, 745, 746, 748, 749, 752, 754, 755, 756, 765, 771, 774, 778, 791, 792, 807, 812, 813, 814, 815, 816, 817, 818, 819, 820, 821], [0.0, 0.02833, 1.0, 0.0, 0.5327, 1.0, 0.2322, 0.02101, 0.0, 0.02149, 0.0, 0.9124, 0.6762, 0.9704, 0.004346, 0.0003932, 0.0, 0.0, 0.5312, 0.0, 0.0, 0.9996, 0.1022, 0.9473, 0.1186, 1.0, 0.06766, 0.08641, 0.0, 0.0, 0.0, 0.0, 0.0, 0.0, 0.0, 0.0, 0.01842, 0.0, 0.999, 0.0, 0.0, 0.0, 6.644e-05, 0.0, 0.8551, 0.01816, 0.0, 0.1752, 0.6688, 0.0, 0.08716, 0.9999, 0.0, 0.0, 0.0, 0.0, 0.0, 0.0, 0.0, 0.0, 0.0, 0.00162, 0.0, 0.4006, 0.9207, 0.00601, 0.0, 0.9112, 0.003283, 1.0, 0.8088, 0.0217, 0.0, 0.2346, 0.0, 0.902, 0.7643, 0.8771, 0.008013, 0.0, 0.0, 0.0, 0.0, 0.7572, 0.005518, 0.0, 0.0, 0.9935, 0.1068, 0.9877, 0.2028, 0.9991, 0.07199, 0.9857, 0.0, 0.0, 0.0, 0.0, 0.0, 0.0, 0.0, 0.0, 0.0, 0.0, 0.0, 0.0, 0.5629, 0.0, 0.0, 0.0, 0.0, 0.0, 0.9989, 0.0, 0.0, 0.0, 0.0, 0.0, 0.1039, 0.0, 1.0, 0.8502, 0.9999, 0.9393, 0.0, 1.0, 0.05719, 0.0, 0.07426, 0.0, 1.0, 0.0, 0.854, 0.0202, 0.0, 0.6172, 0.0009433, 0.9792, 0.0, 0.0, 0.0, 0.09237, 0.9974, 0.0, 0.0, 0.0, 0.0, 0.0, 0.0002507, 0.0, 0.0, 0.0, 0.0, 0.0, 0.0, 0.0, 0.0, 0.0, 0.0, 0.0]): _vg.add([_i], _w, 'REPLACE')
_vg = ob_cube.vertex_groups.new(name='BACK_04')
for _i, _w in zip([20, 23, 33, 205, 296, 361, 393, 404, 407, 417, 426, 435, 590, 676, 685, 725, 730, 743, 744, 754], [0.07687, 0.1657, 0.6998, 0.01328, 0.2303, 0.02644, 0.0, 0.002394, 0.5804, 0.2293, 0.0, 0.0, 0.0, 0.91, 0.7655, 0.0, 0.03195, 0.07724, 0.0, 0.03535]): _vg.add([_i], _w, 'REPLACE')
_vg = ob_cube.vertex_groups.new(name='STAARTBEEN')
for _i, _w in zip([3, 8, 9, 24, 33, 42, 44, 51, 203, 204, 205, 291, 296, 307, 361, 387, 392, 393, 408, 417, 426, 428, 435, 587, 588, 589, 681, 685, 686, 719, 723, 724, 730, 738, 743, 754, 808], [0.3157, 0.1387, 0.003239, 0.9286, 0.03404, 0.04903, 0.06632, 0.09975, 0.1199, 0.03945, 0.8447, 0.5917, 0.01092, 0.0751, 0.2955, 0.308, 0.1355, 0.002239, 0.9051, 0.03891, 0.04812, 0.06507, 0.09934, 0.1186, 0.0377, 0.826, 0.9826, 0.03285, 0.1265, 0.8835, 0.05834, 0.07243, 0.8904, 0.577, 0.01345, 0.07455, 0.2912]): _vg.add([_i], _w, 'REPLACE')
_vg = ob_cube.vertex_groups.new(name='SAART_01')
for _i, _w in zip([24, 198, 408, 582, 719, 723, 724, 725, 726], [0.008394, 0.9024, 0.02688, 0.8949, 0.05073, 0.9034, 0.919, 0.07881, 0.05882]): _vg.add([_i], _w, 'REPLACE')
_vg = ob_cube.vertex_groups.new(name='SAART_02')
for _i, _w in zip([198, 199, 582, 583, 723, 725, 726, 727], [0.06837, 0.907, 0.07356, 0.9013, 0.01531, 0.8788, 0.9332, 0.0414]): _vg.add([_i], _w, 'REPLACE')
_vg = ob_cube.vertex_groups.new(name='SAART_03')
for _i, _w in zip([199, 200, 290, 583, 584, 720, 721, 722, 725, 727, 728, 737], [0.0712, 0.9892, 0.9996, 0.0759, 0.9883, 0.9994, 0.9999, 0.9991, 0.02762, 0.9522, 0.9739, 0.9993]): _vg.add([_i], _w, 'REPLACE')
_vg = ob_cube.vertex_groups.new(name='R_HEUP')
for _i, _w in zip([8, 33, 44, 51, 204, 387, 389, 392, 393, 398, 404, 405, 406, 408, 410, 417, 426, 428, 430, 433, 435, 586, 587, 588, 589, 593, 685, 730, 738, 740, 743, 754, 808], [0.9626, 0.02497, 0.6192, 0.6869, 0.8797, 0.5239, 0.06334, 0.5283, 0.0723, 0.07263, 0.8744, 0.05705, 0.7903, 0.03234, 0.0002756, 0.679, 0.07129, 0.2419, 0.06841, 0.5113, 0.01028, 0.04768, 0.8116, 0.7704, 0.1386, 0.488, 0.1327, 0.02912, 0.288, 0.04129, 0.8341, 0.04343, 0.6605]): _vg.add([_i], _w, 'REPLACE')
_vg = ob_cube.vertex_groups.new(name='R_B_LEG_01')
for _i, _w in zip([2, 4, 9, 19, 23, 24, 27, 32, 38, 41, 42, 51, 52, 54, 56, 63, 65, 76, 77, 80, 88, 94, 101, 131, 132, 133, 136, 198, 201, 206, 208, 211, 212, 215, 218, 223, 225, 297, 298, 301, 307, 309, 318, 344, 345, 364, 365, 368, 371, 386, 387, 388, 389, 392, 393, 394, 398, 403, 404, 405, 406, 407, 408, 411, 416, 422, 425, 426, 428, 430, 433, 435, 436, 438, 440, 442, 448, 449, 450, 460, 461, 462, 464, 465, 466, 472, 477, 478, 485, 514, 515, 516, 518, 520, 521, 585, 586, 587, 588, 590, 592, 593, 594, 597, 598, 602, 607, 608, 676, 677, 680, 686, 687, 719, 723, 729, 738, 744, 745, 748, 752, 754, 756, 759, 766, 767, 774, 791, 792, 793, 812, 813, 816, 817, 819, 820], [0.0, 0.007434, 0.0, 0.0, 0.0, 0.0, 0.0, 0.0, 0.0, 0.0, 0.002099, 0.0, 0.0, 0.0, 0.0, 0.0, 0.0, 0.0, 0.0, 0.0, 0.0, 0.0, 0.0, 0.0, 0.0, 0.0, 0.0, 0.0, 0.0, 0.0, 0.0, 0.0, 0.0, 0.0, 0.0, 0.0, 0.0, 0.0, 0.0323, 0.0, 0.0, 0.0, 0.0, 0.0, 0.0, 0.0, 0.0, 0.0, 0.0, 0.1725, 0.1549, 0.0, 0.0, 0.3516, 0.669, 0.0, 0.0, 0.315, 0.0197, 0.433, 0.1741, 0.06271, 0.0, 0.0, 0.2016, 0.0, 0.0, 0.6434, 0.6893, 0.0, 0.4525, 0.2653, 0.0, 0.0, 0.0, 0.0, 0.0, 0.0, 0.0, 0.0, 0.0, 0.0, 0.0, 0.0, 0.0, 0.0, 0.0, 0.0, 0.0, 0.0, 0.0, 0.0, 0.0, 0.0, 0.0, 0.2072, 0.9193, 0.05116, 0.1826, 0.0, 0.0, 0.5053, 0.0, 0.0, 0.0, 0.0, 0.0, 0.0, 0.0, 0.0, 0.0, 0.0749, 0.0, 0.0, 0.0, 0.0, 0.09726, 0.7015, 0.0, 0.3811, 0.0, 0.5759, 0.0, 0.0, 0.0, 0.0, 0.0, 0.0, 0.0, 0.0, 0.0, 0.0, 0.0, 0.0, 0.0, 0.0]): _vg.add([_i], _w, 'REPLACE')
_vg = ob_cube.vertex_groups.new(name='R_B_LEG_02')
for _i, _w in zip([2, 9, 23, 32, 42, 51, 206, 297, 301, 307, 386, 393, 403, 407, 416, 426, 428, 435, 447, 448, 449, 450, 459, 460, 461, 462, 463, 464, 465, 466, 514, 515, 516, 517, 585, 590, 594, 595, 596, 597, 598, 599, 606, 607, 676, 680, 686, 729, 744, 748, 754, 759, 760, 765, 766, 767, 768, 791, 792], [0.0, 0.0, 0.0, 0.0, 0.0003288, 0.6908, 0.0, 0.0, 0.0, 0.0005344, 0.9804, 0.0, 0.7839, 1.0, 0.0, 0.0, 0.0, 0.0, 0.6354, 0.6326, 0.5166, 0.5011, 0.8549, 0.8654, 0.577, 0.5342, 0.2133, 0.4714, 0.4694, 0.2303, 0.9132, 0.9334, 0.9885, 0.9847, 0.9013, 0.8845, 0.6511, 0.6514, 0.8684, 0.8659, 0.2258, 0.2235, 0.9758, 0.9876, 0.9475, 0.0, 0.0, 0.6747, 0.9567, 0.5712, 0.0, 0.5066, 0.6454, 0.8651, 0.5278, 0.4886, 0.2404, 0.9771, 0.922]): _vg.add([_i], _w, 'REPLACE')
_vg = ob_cube.vertex_groups.new(name='R_B_LEG_03')
for _i, _w in zip([419, 422, 447, 448, 449, 450, 459, 460, 461, 462, 463, 464, 465, 466, 471, 472, 473, 474, 479, 483, 484, 485, 486, 487, 488, 489, 490, 516, 518, 519, 520, 521, 591, 592, 594, 595, 596, 597, 598, 599, 600, 601, 602, 603, 604, 605, 608, 609, 759, 760, 765, 766, 767, 768, 771, 772, 777, 778, 779, 780, 791, 793, 794, 812, 813, 814, 815, 818, 819, 821], [0.0414, 0.07086, 0.3616, 0.3654, 0.4856, 0.4989, 0.1424, 0.1295, 0.4276, 0.4659, 0.7848, 0.5292, 0.5305, 0.7679, 0.1388, 0.722, 0.548, 0.1449, 0.008404, 0.7408, 0.7452, 0.7922, 0.7505, 0.5437, 0.7521, 0.6494, 0.529, 0.006011, 0.9805, 0.9799, 0.977, 0.9799, 0.02705, 0.05136, 0.3486, 0.3482, 0.1311, 0.1338, 0.7738, 0.7761, 0.4829, 0.5056, 0.7594, 0.7584, 0.6388, 0.616, 0.985, 0.9765, 0.4939, 0.351, 0.1286, 0.4731, 0.5117, 0.7575, 0.7909, 0.1385, 0.5397, 0.8673, 0.4497, 0.8306, 0.001698, 0.9792, 0.979, 0.04745, 0.2397, 0.1501, 0.03137, 0.1303, 0.168, 0.1483]): _vg.add([_i], _w, 'REPLACE')
_vg = ob_cube.vertex_groups.new(name='R_B_HEEL')
for _i, _w in zip([419, 422, 425, 471, 472, 473, 474, 483, 484, 485, 486, 487, 488, 489, 490, 591, 592, 600, 601, 602, 603, 604, 605, 749, 771, 772, 777, 778, 779, 780, 807, 812, 813, 814, 815, 818, 819, 821], [0.2459, 0.2084, 0.01001, 0.09083, 0.2102, 0.4202, 0.1081, 0.1885, 0.1834, 0.1595, 0.232, 0.2982, 0.1901, 0.3283, 0.2877, 0.06334, 0.1038, 0.3404, 0.3352, 0.1769, 0.2118, 0.2644, 0.3392, 0.4809, 0.1871, 0.1115, 0.4086, 0.1165, 0.3717, 0.1504, 0.02625, 0.03498, 0.5137, 0.6386, 0.03904, 0.2137, 0.194, 0.763]): _vg.add([_i], _w, 'REPLACE')
_vg = ob_cube.vertex_groups.new(name='R_B_FOOT')
for _i, _w in zip([418, 419, 422, 425, 471, 472, 473, 474, 477, 478, 479, 482, 483, 484, 485, 487, 488, 490, 591, 592, 600, 601, 602, 603, 604, 605, 749, 752, 772, 774, 776, 777, 779, 807, 812, 813, 814, 815, 816, 817, 818, 819, 820, 821], [0.9649, 0.7083, 0.7207, 0.949, 0.7703, 0.06692, 0.01275, 0.747, 0.9913, 0.9921, 0.9503, 0.9663, 0.07028, 0.07077, 0.04433, 0.1578, 0.05682, 0.1831, 0.8981, 0.8448, 0.1765, 0.1589, 0.06277, 0.008772, 0.09617, 0.03896, 0.5113, 0.9956, 0.75, 0.999, 0.9723, 0.05145, 0.1785, 0.9587, 0.9088, 0.2463, 0.2112, 0.9148, 0.9934, 0.9878, 0.656, 0.6379, 0.9997, 0.08848]): _vg.add([_i], _w, 'REPLACE')
_vg = ob_cube.vertex_groups.new(name='L_HEUP')
for _i, _w in zip([3, 5, 8, 9, 14, 20, 21, 22, 24, 33, 42, 44, 46, 49, 51, 202, 203, 204, 205, 209, 291, 293, 296, 307, 361, 685, 730], [0.517, 0.05349, 0.5247, 0.0719, 0.06669, 0.8231, 0.05736, 0.7806, 0.0102, 0.1875, 0.07054, 0.2403, 0.06497, 0.5097, 0.009256, 0.05022, 0.796, 0.766, 0.1049, 0.4872, 0.2788, 0.0176, 0.6759, 0.04197, 0.6327, 0.02442, 0.005151]): _vg.add([_i], _w, 'REPLACE')
_vg = ob_cube.vertex_groups.new(name='L_B_LEG_01')
for _i, _w in zip([2, 3, 4, 5, 7, 8, 9, 10, 11, 13, 14, 19, 20, 21, 22, 23, 26, 27, 32, 38, 41, 42, 44, 46, 47, 49, 51, 52, 53, 54, 55, 56, 57, 58, 65, 76, 77, 80, 88, 94, 101, 104, 130, 131, 132, 136, 199, 200, 201, 202, 203, 204, 206, 208, 209, 211, 212, 215, 218, 220, 223, 225, 228, 291, 293, 297, 298, 299, 301, 302, 305, 307, 308, 309, 312, 319, 320, 324, 331, 333, 344, 345, 346, 365, 371, 373, 386, 388, 391, 403, 407, 411, 416, 422, 425, 426, 428, 435, 436, 449, 460, 461, 464, 472, 485, 488, 515, 516, 520, 585, 590, 592, 595, 596, 599, 602, 604, 607, 609, 611, 676, 677, 680, 682, 686, 687, 688, 719, 725, 728, 729, 744, 745, 746, 748, 754, 756, 759, 766, 767, 791, 813, 819], [0.1791, 0.1565, 0.0, 0.0, 0.0, 0.3553, 0.6762, 0.0, 0.0, 0.0, 0.0, 0.14, 0.01828, 0.2483, 0.1741, 0.0, 0.0, 0.0, 0.0, 0.0, 0.0, 0.6784, 0.7026, 0.0, 0.0, 0.4499, 0.0, 0.0, 0.0, 0.0, 0.0, 0.0, 0.0, 0.0, 0.0, 0.0, 0.0, 0.0, 0.0, 0.0, 0.0, 0.0, 0.08129, 0.0, 0.0, 0.0, 0.0, 0.0, 0.9112, 0.9175, 0.05089, 0.1826, 0.0, 0.0, 0.506, 0.0, 0.0, 0.0, 0.0, 0.0, 0.0, 0.0, 0.0, 0.09901, 0.0, 0.0889, 0.0, 0.0, 0.0, 0.0, 0.0, 0.5422, 0.0, 0.0, 0.0, 0.0, 0.0, 0.0, 0.0, 0.0, 0.0, 0.05779, 0.0, 0.0, 0.0, 0.0, 0.0, 0.0, 0.0, 0.006871, 0.0, 0.0, 0.0, 0.0, 0.0, 0.04824, 0.01656, 0.0, 0.0, 0.0, 0.0, 0.0, 0.0, 0.0, 0.0, 0.0, 0.0, 0.0, 0.0, 0.0, 0.0, 0.0, 0.0, 0.0, 0.0, 0.0, 0.0, 0.0, 0.0, 0.0, 0.0, 0.0, 0.0, 0.0, 0.0, 0.0, 0.0, 0.00112, 0.0, 0.0, 0.0, 0.0, 0.0, 0.0, 0.0, 0.0, 0.0, 0.0, 0.0, 0.0, 0.0, 0.0, 0.0]): _vg.add([_i], _w, 'REPLACE')
_vg = ob_cube.vertex_groups.new(name='L_B_LEG_02')
for _i, _w in zip([2, 9, 19, 23, 27, 32, 42, 51, 63, 64, 65, 66, 75, 76, 77, 78, 79, 80, 81, 82, 130, 131, 132, 133, 201, 206, 210, 211, 212, 213, 214, 215, 222, 223, 297, 301, 307, 312, 313, 318, 319, 320, 321, 344, 345, 407, 416, 426, 435, 590, 676, 677, 680, 686, 729, 744, 748, 754], [0.9451, 0.0, 0.1957, 0.7318, 0.01238, 0.3522, 0.0, 0.0, 0.6354, 0.6309, 0.5165, 0.5011, 0.8516, 0.8667, 0.5776, 0.5338, 0.2106, 0.4708, 0.47, 0.2339, 0.9961, 0.9332, 0.9895, 0.9838, 0.5085, 0.0, 0.6448, 0.6588, 0.8782, 0.8566, 0.2369, 0.2125, 0.9743, 0.9765, 0.9469, 0.9098, 0.0, 0.5066, 0.6445, 0.8637, 0.5277, 0.4886, 0.2408, 0.9775, 0.9922, 0.0, 0.0, 0.0, 0.0, 0.0, 0.0, 0.2177, 0.0, 0.0, 0.0, 0.0, 0.0, 0.0]): _vg.add([_i], _w, 'REPLACE')
_vg = ob_cube.vertex_groups.new(name='L_B_LEG_03')
for _i, _w in zip([35, 38, 41, 63, 64, 65, 66, 75, 76, 77, 78, 79, 80, 81, 82, 87, 88, 89, 90, 94, 95, 99, 100, 101, 102, 103, 104, 105, 106, 132, 134, 135, 136, 137, 207, 208, 210, 211, 212, 213, 214, 215, 216, 217, 218, 219, 220, 221, 224, 225, 312, 313, 318, 319, 320, 321, 324, 325, 330, 331, 332, 333, 344, 346, 347, 364, 365, 366, 367, 370, 371, 373, 418, 419, 471, 473, 474, 477, 478, 479, 482, 483, 486, 487, 489, 490, 591, 600, 603, 605, 771, 772, 774, 776, 777, 778, 779, 780, 814, 815, 816, 817, 818, 820, 821], [0.04621, 0.06677, 0.0, 0.3616, 0.3668, 0.4855, 0.4989, 0.1456, 0.1281, 0.4269, 0.4663, 0.7875, 0.5298, 0.5299, 0.764, 0.1155, 0.7033, 0.5493, 0.1327, 0.0, 0.0005182, 0.6897, 0.7081, 0.7815, 0.7434, 0.5048, 0.7373, 0.6464, 0.4965, 0.004261, 0.9772, 0.9798, 0.9784, 0.9785, 0.0304, 0.0, 0.3548, 0.341, 0.1214, 0.143, 0.7627, 0.7871, 0.4744, 0.4632, 0.7426, 0.739, 0.6101, 0.603, 0.983, 0.9777, 0.494, 0.3518, 0.1298, 0.4731, 0.5117, 0.7567, 0.7933, 0.1096, 0.3061, 0.87, 0.3515, 0.8332, 0.0008607, 0.9798, 0.9732, 0.0, 0.11, 0.1553, 0.03025, 0.1315, 0.001493, 0.1429, 0.0, 0.0, 0.0, 0.0, 0.0, 0.0, 0.0, 0.0, 0.0, 0.0, 0.0, 0.0, 0.0, 0.0, 0.0, 0.0, 0.0, 0.0, 0.0, 0.0, 0.0, 0.0, 0.0, 0.0, 0.0, 0.0, 0.0, 0.0, 0.0, 0.0, 0.0, 0.0, 0.0]): _vg.add([_i], _w, 'REPLACE')
_vg = ob_cube.vertex_groups.new(name='L_B_HEEL')
for _i, _w in zip([35, 38, 41, 87, 88, 89, 90, 99, 100, 101, 102, 103, 104, 105, 106, 207, 208, 216, 217, 218, 219, 220, 221, 302, 324, 325, 330, 331, 332, 333, 360, 364, 365, 366, 367, 370, 371, 373], [0.2504, 0.2065, 0.008022, 0.09986, 0.2112, 0.4157, 0.1195, 0.2309, 0.2135, 0.1595, 0.2366, 0.3249, 0.1909, 0.3285, 0.3089, 0.06776, 0.1017, 0.3435, 0.3468, 0.1829, 0.2262, 0.2737, 0.3461, 0.484, 0.1857, 0.1329, 0.6138, 0.1146, 0.4543, 0.1488, 0.02549, 0.03617, 0.524, 0.6278, 0.0478, 0.2169, 0.1951, 0.772]): _vg.add([_i], _w, 'REPLACE')
_vg = ob_cube.vertex_groups.new(name='L_B_FOOT')
for _i, _w in zip([34, 35, 38, 41, 87, 88, 89, 90, 93, 94, 95, 98, 99, 100, 101, 103, 104, 106, 207, 208, 216, 217, 218, 219, 220, 221, 302, 305, 325, 327, 329, 330, 332, 360, 364, 365, 366, 367, 368, 369, 370, 371, 372, 373], [0.962, 0.7015, 0.7267, 0.9524, 0.7746, 0.06423, 0.01892, 0.7457, 0.9903, 0.9931, 0.9525, 0.9648, 0.07882, 0.0711, 0.03956, 0.1561, 0.05428, 0.1902, 0.892, 0.8504, 0.1819, 0.1555, 0.06028, 0.01864, 0.09325, 0.05053, 0.5096, 0.9955, 0.7527, 0.999, 0.9726, 0.07725, 0.1888, 0.9592, 0.9135, 0.2425, 0.2167, 0.911, 0.9946, 0.9867, 0.6515, 0.6432, 0.9996, 0.08501]): _vg.add([_i], _w, 'REPLACE')
_vg = ob_cube.vertex_groups.new(name='Bone.037')
_vg = ob_cube.vertex_groups.new(name='CENTRE')
for _i, _w in zip([4, 5, 6, 7, 10, 11, 13, 14, 19, 21, 27, 29, 32, 46, 47, 52, 53, 54, 55, 56, 57, 58, 293, 298, 299, 301, 308, 309, 388, 389, 390, 391, 394, 395, 397, 398, 403, 405, 411, 413, 416, 430, 431, 436, 437, 438, 439, 440, 441, 442, 677, 678, 680, 687, 729, 731, 740, 745, 746, 748, 755, 756], [0.6865, 0.05437, 0.002637, 0.02451, 0.584, 0.06073, 0.137, 0.1311, 0.07236, 0.05297, 0.7241, 0.03101, 0.09351, 0.2013, 0.1118, 0.7593, 0.1618, 0.7237, 0.4781, 0.7737, 0.007285, 0.6281, 0.001955, 0.7081, 0.05742, 0.1051, 0.07274, 0.7668, 0.6823, 0.05662, 0.0003893, 0.02471, 0.5772, 0.05244, 0.1327, 0.1317, 0.07196, 0.05188, 0.7223, 0.02846, 0.09357, 0.2003, 0.07453, 0.7538, 0.1619, 0.712, 0.462, 0.7717, 0.01158, 0.6061, 0.7355, 0.114, 0.1608, 0.7782, 0.01817, 0.001606, 0.00646, 0.7049, 0.05645, 0.1048, 0.07542, 0.763]): _vg.add([_i], _w, 'REPLACE')
_vg = ob_cube.vertex_groups.new(name='BACK_02')
for _i, _w in zip([5, 6, 7, 10, 11, 14, 26, 28, 29, 31, 46, 47, 52, 53, 54, 55, 56, 57, 58, 227, 230, 231, 232, 233, 293, 294, 295, 299, 308, 309, 363, 389, 390, 391, 395, 397, 398, 399, 400, 410, 412, 413, 415, 430, 431, 436, 437, 438, 439, 440, 441, 442, 611, 614, 615, 616, 617, 678, 679, 682, 683, 687, 688, 731, 732, 740, 741, 742, 746, 755, 756, 810], [0.07223, 0.1648, 0.888, 0.01498, 0.05735, 0.07608, 0.03906, 0.732, 0.9971, 8.662e-05, 0.008423, 0.03986, 0.9849, 1.0, 0.9928, 1.0, 0.9988, 0.9999, 1.0, 0.002311, 0.06081, 0.00731, 0.5578, 0.1149, 0.06113, 0.318, 0.002712, 1.0, 1.0, 0.9957, 0.0908, 0.2732, 0.1627, 0.9814, 0.05613, 0.003934, 0.161, 0.0005467, 0.05723, 0.1156, 0.7151, 0.9996, 1.0, 0.01292, 0.0001846, 0.9457, 1.0, 0.997, 1.0, 0.9918, 0.9998, 1.0, 0.1108, 0.06279, 0.009116, 0.885, 0.12, 0.9963, 0.5418, 0.03994, 0.838, 0.9998, 0.9999, 0.157, 0.1071, 0.2, 0.3166, 0.006901, 1.0, 1.0, 0.9677, 0.09385]): _vg.add([_i], _w, 'REPLACE')
_vg = ob_cube.vertex_groups.new(name='BACK_01')
for _i, _w in zip([6, 11, 15, 17, 25, 28, 30, 43, 45, 48, 50, 115, 116, 117, 118, 119, 120, 121, 122, 123, 124, 138, 139, 140, 141, 142, 143, 144, 145, 146, 148, 149, 153, 155, 156, 163, 174, 175, 177, 178, 179, 180, 181, 182, 184, 230, 231, 233, 259, 260, 279, 294, 295, 306, 338, 340, 341, 348, 349, 350, 351, 354, 356, 363, 390, 395, 399, 401, 409, 412, 414, 427, 429, 432, 434, 499, 500, 501, 502, 503, 504, 505, 506, 507, 508, 522, 523, 524, 525, 526, 527, 528, 529, 530, 532, 533, 537, 539, 540, 558, 559, 561, 562, 563, 564, 565, 566, 568, 614, 615, 617, 643, 644, 663, 674, 675, 683, 684, 689, 690, 691, 692, 694, 696, 710, 711, 732, 741, 742, 753, 785, 787, 788, 795, 796, 797, 798, 801, 803, 810], [0.05165, 0.008972, 0.4991, 0.2376, 0.1262, 0.08268, 0.8199, 0.1274, 0.04711, 0.02338, 0.1392, 0.1411, 0.1092, 0.08076, 0.2733, 0.3666, 0.3881, 0.3639, 0.2079, 0.4029, 0.3783, 0.1169, 0.106, 0.5002, 0.347, 0.7177, 0.09378, 0.1336, 0.02867, 0.09135, 0.08015, 0.1159, 0.05662, 0.03827, 0.07402, 0.003548, 0.01427, 0.0406, 0.07174, 0.1089, 0.106, 0.1276, 0.1001, 0.07172, 0.0599, 0.1988, 0.08556, 0.7076, 0.009088, 0.009992, 0.00526, 0.06695, 0.6535, 0.1338, 0.06617, 0.2445, 0.3995, 0.1066, 0.6016, 0.1035, 0.06463, 0.1184, 0.08405, 0.338, 0.05314, 0.009593, 0.4845, 0.2313, 0.118, 0.08724, 0.8049, 0.1064, 0.05133, 0.01752, 0.1178, 0.113, 0.1074, 0.08188, 0.2734, 0.3575, 0.3548, 0.3315, 0.2137, 0.388, 0.3599, 0.1043, 0.0924, 0.4865, 0.3366, 0.7057, 0.09018, 0.1246, 0.02046, 0.07528, 0.06569, 0.0915, 0.04318, 0.01554, 0.05752, 0.01521, 0.03842, 0.06583, 0.09059, 0.08844, 0.1016, 0.0777, 0.05924, 0.04395, 0.1974, 0.08491, 0.691, 0.008798, 0.008587, 0.004449, 0.01156, 0.1123, 0.07868, 0.869, 0.3994, 0.1829, 0.08668, 0.7375, 0.07763, 0.04587, 0.09462, 0.06062, 0.8064, 0.06966, 0.636, 0.1082, 0.06855, 0.2483, 0.3725, 0.09809, 0.5865, 0.08248, 0.05129, 0.09515, 0.06672, 0.3347]): _vg.add([_i], _w, 'REPLACE')
_vg = ob_cube.vertex_groups.new(name='NECK')
for _i, _w in zip([15, 16, 17, 18, 25, 30, 31, 36, 40, 43, 45, 48, 50, 60, 61, 63, 67, 70, 72, 73, 76, 79, 84, 85, 91, 92, 96, 97, 100, 103, 107, 110, 112, 113, 115, 116, 117, 118, 119, 120, 121, 122, 123, 124, 126, 129, 135, 138, 139, 140, 141, 142, 143, 144, 145, 146, 147, 148, 149, 150, 151, 152, 153, 154, 155, 156, 157, 158, 159, 162, 163, 164, 165, 174, 175, 176, 177, 178, 179, 180, 181, 182, 183, 184, 185, 186, 187, 194, 196, 211, 212, 215, 218, 220, 223, 225, 227, 230, 231, 234, 235, 236, 237, 238, 239, 240, 241, 242, 243, 244, 245, 246, 247, 248, 249, 250, 251, 252, 253, 254, 255, 256, 257, 258, 259, 260, 261, 262, 263, 264, 265, 266, 267, 268, 269, 270, 271, 272, 273, 279, 280, 281, 282, 283, 284, 285, 286, 287, 288, 289, 295, 300, 306, 311, 314, 317, 318, 323, 328, 330, 334, 336, 338, 340, 341, 343, 347, 348, 349, 350, 351, 352, 353, 354, 355, 356, 357, 359, 363, 375, 376, 378, 379, 380, 381, 382, 391, 396, 397, 399, 400, 401, 402, 409, 413, 414, 415, 420, 424, 427, 429, 432, 434, 438, 444, 445, 447, 448, 451, 454, 456, 457, 459, 460, 466, 468, 469, 475, 476, 480, 481, 483, 490, 491, 494, 496, 497, 499, 500, 501, 502, 503, 504, 505, 506, 507, 508, 509, 510, 513, 514, 515, 518, 522, 523, 524, 525, 526, 527, 528, 529, 530, 531, 532, 533, 534, 535, 536, 537, 538, 539, 540, 541, 542, 543, 544, 546, 547, 548, 549, 558, 559, 560, 561, 562, 563, 564, 565, 566, 567, 568, 569, 570, 571, 578, 580, 594, 597, 598, 603, 605, 606, 608, 610, 611, 612, 613, 614, 615, 618, 619, 620, 621, 622, 623, 624, 625, 626, 627, 628, 629, 630, 631, 632, 633, 634, 635, 636, 637, 638, 639, 640, 641, 642, 643, 644, 645, 646, 647, 648, 649, 650, 651, 652, 653, 654, 655, 656, 657, 663, 664, 665, 666, 667, 668, 669, 670, 671, 672, 673, 674, 675, 678, 679, 684, 689, 690, 691, 692, 693, 694, 695, 696, 698, 701, 709, 710, 711, 712, 713, 742, 746, 747, 753, 758, 760, 761, 764, 765, 768, 770, 775, 777, 779, 781, 783, 785, 786, 787, 788, 790, 792, 794, 795, 796, 797, 798, 799, 801, 802, 803, 806, 810, 823, 824, 826, 827, 828, 829, 830], [0.1461, 0.0, 0.1151, 0.0, 0.8458, 0.08946, 0.0, 0.0, 0.0, 0.4351, 0.9632, 0.0, 0.7002, 0.0, 0.0, 0.0, 0.0, 0.0, 0.0, 0.0, 0.0, 0.0, 0.0, 0.0, 0.0, 0.0, 0.0, 0.0, 0.0, 0.0, 0.0, 0.0, 0.0, 0.0, 0.4022, 0.96, 0.9357, 0.9931, 0.9953, 0.5447, 0.5634, 0.9949, 0.1755, 0.9127, 0.0, 0.0, 0.0, 0.04337, 0.0241, 0.3381, 0.2274, 0.3421, 0.0, 0.0, 0.3268, 0.1318, 0.5338, 0.1814, 0.1559, 0.4409, 0.4535, 0.07396, 0.07466, 0.06017, 0.08558, 0.1003, 0.08789, 0.07355, 0.01586, 0.02914, 0.02741, 0.01769, 0.003599, 0.7189, 0.6373, 0.8368, 0.5036, 0.2087, 0.2448, 0.2164, 0.1308, 0.09645, 0.2184, 0.1298, 0.2049, 0.1606, 0.2063, 0.0, 0.0, 0.0, 0.0, 0.0, 0.0, 0.0, 0.0, 0.0, 0.0, 0.03096, 0.01669, 0.0, 0.0, 0.0, 0.0, 0.0, 0.0, 0.0, 0.0, 0.0, 0.0, 0.0, 0.0, 0.0, 0.0, 0.0, 0.0, 0.0, 0.0, 0.0, 0.4607, 0.3984, 0.3291, 0.2916, 0.4944, 0.4985, 0.6221, 0.564, 0.564, 0.6159, 0.4831, 0.4837, 0.4758, 0.4759, 0.4566, 0.4551, 0.4889, 0.4914, 0.4974, 0.5004, 0.5146, 0.5654, 0.5152, 0.4677, 0.3701, 0.5229, 0.4398, 0.3954, 0.5384, 0.4906, 0.5515, 0.4695, 0.1269, 0.0, 0.4697, 0.0, 0.0, 0.0, 0.0, 0.0, 0.0, 0.0, 0.0, 0.0, 0.9485, 0.9946, 0.2955, 0.0, 0.0, 0.02116, 0.3584, 0.1488, 0.08801, 0.01002, 0.0, 0.2164, 0.7812, 0.1148, 0.0, 0.0, 0.01494, 0.0, 0.0, 0.0, 0.0, 0.0, 0.0, 0.0, 0.0, 0.0, 0.0, 0.08653, 0.0, 0.09122, 0.0, 0.9982, 0.0, 0.0, 0.0, 0.0, 0.0, 0.6082, 1.0, 0.0, 0.7369, 0.0, 0.0, 0.0, 0.0, 0.0, 0.0, 0.0, 0.0, 0.0, 0.0, 0.0, 0.0, 0.0, 0.0, 0.0, 0.0, 0.0, 0.0, 0.0, 0.0, 0.0, 0.0, 0.0, 0.0, 0.593, 1.0, 1.0, 0.91, 0.8959, 0.2892, 0.2157, 0.9767, 0.1993, 0.5936, 0.0, 0.0, 0.0, 0.0, 0.0, 0.0, 0.0, 0.0, 0.0647, 0.01101, 0.1098, 0.00703, 0.0, 0.3081, 0.2718, 0.5329, 0.06606, 0.2539, 0.4349, 0.4491, 0.06956, 0.08727, 0.06026, 0.06897, 0.0802, 0.08621, 0.07304, 0.004059, 0.0, 0.004017, 0.0, 0.01265, 0.001713, 0.6114, 0.4888, 0.7394, 0.1916, 0.4425, 0.1906, 0.4189, 0.1362, 0.1632, 0.2193, 0.1037, 0.2038, 0.1559, 0.2066, 0.0, 0.0, 0.0, 0.0, 0.0, 0.0, 0.0, 0.0, 0.0, 0.0, 0.0, 0.0, 0.0, 0.03387, 0.01724, 0.0, 0.0, 0.0, 0.0, 0.0, 0.0, 0.0, 0.0, 0.0, 0.0, 0.0, 0.0, 0.0, 0.0, 0.0, 0.0, 0.0, 0.0, 0.0, 0.4593, 0.3951, 0.3272, 0.2908, 0.4834, 0.4804, 0.5648, 0.488, 0.5603, 0.6014, 0.4787, 0.4792, 0.4711, 0.4712, 0.4514, 0.4503, 0.4846, 0.4871, 0.4931, 0.4959, 0.5093, 0.5112, 0.5112, 0.4645, 0.3681, 0.512, 0.4361, 0.3925, 0.5338, 0.4857, 0.5437, 0.4652, 1.0, 0.4912, 0.0, 0.0, 0.0, 0.1392, 0.9958, 0.0, 0.1641, 0.5215, 0.0, 0.05518, 0.02529, 0.0, 0.0, 0.8022, 0.0, 0.0114, 0.1844, 0.0, 0.05259, 0.0, 0.0, 0.5207, 0.0, 0.0, 0.0, 0.0, 0.0, 0.0, 0.0, 0.0, 0.0, 0.0, 0.0, 0.0, 1.0, 0.0, 0.9877, 0.2062, 0.0, 0.0, 0.0, 0.00497, 0.137, 0.2334, 0.09191, 0.0, 0.3735, 0.6768, 0.15, 0.0, 0.01909, 0.0, 0.0, 0.0, 0.0, 0.0, 0.0, 0.0]): _vg.add([_i], _w, 'REPLACE')
_vg = ob_cube.vertex_groups.new(name='HEAD')
for _i, _w in zip([6, 12, 15, 16, 17, 18, 19, 23, 25, 28, 29, 30, 31, 32, 43, 45, 48, 50, 56, 60, 67, 73, 115, 116, 117, 118, 119, 120, 121, 123, 124, 126, 131, 138, 139, 140, 141, 142, 143, 144, 145, 146, 147, 148, 149, 150, 151, 152, 153, 154, 155, 156, 157, 158, 159, 160, 161, 162, 163, 164, 165, 166, 167, 168, 169, 170, 174, 175, 176, 177, 178, 179, 180, 181, 182, 183, 184, 185, 186, 187, 188, 189, 190, 191, 192, 193, 199, 200, 206, 223, 226, 230, 231, 232, 233, 236, 238, 239, 242, 250, 253, 254, 255, 256, 257, 258, 259, 260, 261, 262, 263, 264, 265, 266, 267, 268, 269, 270, 271, 272, 273, 279, 280, 281, 282, 283, 284, 285, 286, 287, 288, 289, 294, 295, 299, 300, 301, 306, 309, 311, 314, 317, 338, 339, 340, 341, 348, 349, 350, 351, 352, 353, 354, 355, 356, 357, 396, 399, 400, 401, 402, 407, 409, 413, 414, 415, 416, 427, 429, 432, 434, 440, 444, 451, 457, 499, 500, 501, 502, 503, 504, 505, 507, 508, 510, 515, 522, 523, 524, 525, 526, 527, 528, 529, 530, 531, 532, 533, 534, 535, 536, 537, 538, 539, 540, 541, 542, 543, 544, 545, 546, 547, 548, 549, 553, 554, 558, 559, 560, 561, 562, 563, 564, 565, 566, 567, 568, 569, 570, 571, 572, 573, 574, 576, 583, 584, 590, 607, 610, 614, 615, 616, 617, 622, 623, 626, 634, 637, 638, 639, 640, 641, 642, 643, 644, 645, 646, 647, 648, 649, 650, 651, 652, 653, 654, 655, 656, 657, 663, 664, 665, 666, 667, 668, 669, 670, 671, 672, 673, 674, 675, 676, 678, 679, 684, 687, 689, 691, 692, 693, 694, 695, 696, 697, 698, 699, 702, 709, 710, 711, 712, 715, 725, 727, 729, 731, 732, 735, 742, 746, 747, 753, 756, 758, 761, 764, 785, 786, 788, 795, 796, 797, 798, 799, 801, 802, 803, 810], [0.0, 0.0, 0.0, 0.0, 0.0, 0.0, 0.0, 0.0, 0.4579, 0.0, 0.0, 0.0, 0.0, 0.0, 0.6295, 0.05693, 0.0, 0.6104, 0.0, 0.0, 0.0, 0.0, 0.5563, 0.2256, 0.146, 0.04294, 0.0, 0.0, 0.0, 0.0, 0.06831, 0.0, 0.0, 0.0, 0.0, 0.0, 0.0, 0.0, 0.0, 0.0, 0.7153, 0.8772, 0.4622, 1.0, 0.8641, 0.5701, 0.5488, 0.8928, 0.7955, 0.8764, 0.9382, 0.9713, 0.8861, 0.8809, 0.7881, 0.4405, 0.7615, 0.6703, 0.6094, 0.7992, 0.7776, 0.05373, 0.07167, 0.058, 0.05982, 0.03622, 0.2645, 0.3543, 0.1497, 0.5447, 0.7785, 0.9383, 0.7316, 0.9535, 0.8464, 0.7715, 1.012, 0.8072, 0.8743, 0.797, 0.1636, 0.2205, 0.2296, 0.2785, 0.2524, 0.2907, 0.0, 0.0, 0.0, 0.0, 0.0, 0.0, 0.0, 0.0, 0.0, 0.0, 0.0, 0.0, 0.0, 0.0, 0.5344, 0.6018, 0.6667, 0.708, 0.5076, 0.5053, 0.3694, 0.4342, 0.4296, 0.3751, 0.515, 0.5145, 0.5222, 0.5223, 0.5409, 0.5425, 0.5091, 0.5067, 0.5006, 0.4976, 0.4832, 0.4303, 0.4804, 0.5281, 0.6252, 0.4755, 0.5594, 0.6016, 0.4569, 0.5092, 0.4439, 0.5303, 0.0, 0.0, 0.0, 0.0, 0.0, 0.6044, 0.0, 0.0, 0.0, 0.0, 0.09651, 0.0, 0.02144, 0.0, 0.0, 0.0, 0.9018, 0.8681, 0.5382, 0.02271, 0.7859, 0.202, 0.9471, 0.2427, 0.0, 0.0, 0.0, 0.0, 0.009094, 0.0, 0.2048, 0.0, 0.0, 0.0, 0.0, 0.6725, 0.04697, 0.0, 0.4844, 0.0, 0.0, 0.0, 0.0, 0.687, 0.1294, 0.09865, 0.006589, 0.03, 0.0, 0.0, 0.02876, 0.0, 0.0, 0.0, 0.0, 0.0, 0.0, 0.0, 0.0, 0.0, 0.0, 0.5532, 0.9763, 0.4546, 0.998, 0.8737, 0.5028, 0.5141, 0.9809, 0.9799, 0.8477, 1.0, 0.9996, 0.9949, 0.9096, 0.6365, 0.5719, 0.7486, 0.6283, 0.6195, 0.7148, 0.7218, 0.03329, 0.02661, 0.2294, 0.2791, 0.1456, 0.3355, 0.8891, 0.845, 0.7853, 0.9726, 0.9953, 0.7519, 0.9983, 0.7222, 0.8933, 0.7394, 0.159, 0.187, 0.1142, 0.1892, 0.0, 0.0, 0.0, 0.0, 0.0, 0.0, 0.0, 0.0, 0.0, 0.0, 0.0, 0.0, 0.0, 0.5219, 0.5744, 0.6423, 0.6712, 0.461, 0.4483, 0.3234, 0.3747, 0.4101, 0.3476, 0.492, 0.4913, 0.4999, 0.4999, 0.5204, 0.5216, 0.4858, 0.4823, 0.4756, 0.4702, 0.4496, 0.3794, 0.4579, 0.5088, 0.6043, 0.4329, 0.5349, 0.5789, 0.4311, 0.4744, 0.4107, 0.502, 0.006149, 0.6809, 0.0, 0.0, 0.0, 0.0, 0.0, 0.0, 0.0, 0.0, 0.4738, 0.8798, 0.8718, 0.7748, 0.763, 0.5496, 0.003501, 0.001044, 0.1072, 0.8139, 0.8007, 0.798, 0.1579, 0.0, 0.0, 0.0, 0.0, 0.0, 0.007167, 0.0, 0.0, 0.0, 0.6887, 0.0, 0.0, 0.0, 0.0, 0.07286, 0.0, 0.0, 0.0, 0.0, 0.9755, 0.9996, 0.6023, 0.8952, 0.186, 0.9941, 0.0]): _vg.add([_i], _w, 'REPLACE')
_vg = ob_cube.vertex_groups.new(name='NOSE')
for _i, _w in zip([0, 1, 4, 6, 7, 10, 11, 12, 13, 15, 16, 17, 18, 19, 21, 25, 27, 28, 29, 30, 31, 32, 36, 37, 39, 40, 43, 45, 46, 47, 48, 49, 50, 52, 54, 56, 57, 60, 61, 67, 70, 73, 85, 91, 92, 107, 110, 112, 113, 115, 116, 117, 118, 119, 120, 121, 122, 123, 124, 125, 126, 138, 139, 140, 141, 142, 143, 144, 145, 146, 147, 148, 149, 150, 151, 152, 153, 154, 155, 156, 157, 158, 159, 160, 161, 162, 163, 164, 165, 166, 167, 168, 169, 170, 171, 172, 173, 174, 175, 176, 177, 178, 179, 180, 181, 182, 183, 184, 185, 186, 187, 188, 189, 190, 191, 192, 193, 194, 226, 227, 228, 229, 230, 231, 232, 233, 234, 235, 236, 238, 239, 242, 244, 245, 246, 247, 248, 250, 252, 253, 254, 255, 256, 257, 258, 259, 260, 261, 262, 263, 264, 265, 266, 267, 268, 269, 270, 271, 272, 273, 274, 275, 276, 277, 278, 279, 280, 281, 282, 283, 284, 285, 286, 287, 288, 289, 294, 295, 298, 299, 300, 301, 303, 304, 306, 309, 311, 314, 317, 326, 338, 339, 340, 341, 343, 348, 349, 350, 351, 352, 353, 354, 355, 356, 357, 359, 362, 363, 374, 375, 376, 377, 378, 379, 380, 381, 382, 383, 384, 385, 388, 391, 394, 396, 397, 399, 400, 401, 402, 403, 405, 409, 411, 413, 414, 415, 416, 420, 421, 423, 424, 427, 429, 430, 431, 432, 433, 434, 436, 438, 440, 442, 444, 445, 446, 451, 452, 454, 456, 457, 458, 468, 470, 475, 476, 494, 496, 498, 499, 500, 501, 502, 503, 504, 505, 506, 507, 508, 509, 510, 522, 523, 524, 525, 526, 527, 528, 529, 530, 532, 533, 534, 536, 537, 538, 539, 540, 543, 544, 545, 546, 547, 548, 550, 551, 552, 553, 554, 555, 556, 557, 558, 559, 561, 562, 563, 564, 565, 566, 567, 568, 570, 572, 573, 574, 575, 576, 577, 578, 586, 610, 611, 612, 613, 615, 616, 618, 619, 620, 621, 622, 623, 624, 625, 626, 627, 630, 632, 634, 636, 637, 642, 643, 644, 647, 649, 651, 653, 658, 659, 660, 661, 662, 663, 664, 665, 666, 670, 674, 675, 677, 678, 679, 680, 683, 684, 687, 688, 689, 690, 691, 692, 693, 694, 695, 696, 697, 698, 699, 700, 701, 702, 703, 704, 705, 706, 707, 708, 709, 710, 711, 712, 713, 714, 715, 716, 717, 718, 731, 732, 733, 734, 735, 736, 739, 742, 745, 746, 747, 748, 750, 751, 753, 756, 757, 758, 761, 762, 763, 764, 773, 785, 786, 787, 788, 790, 795, 796, 797, 798, 799, 800, 801, 803, 804, 806, 809, 811, 822, 823, 824, 825, 826, 827, 828, 829, 830, 831], [0.0, 0.0, 0.0, 0.0, 0.0, 0.0, 0.0, 0.0, 0.0, 0.0, 0.0, 0.0, 0.0, 0.0, 0.0, 0.0, 0.0, 0.0, 0.0, 0.0, 0.0, 0.0, 0.0, 0.0, 0.0, 0.0, 0.0, 0.0, 0.0, 0.0, 0.0, 0.0, 0.0, 0.0, 0.0, 0.0, 0.0, 0.0, 0.0, 0.0, 0.0, 0.0, 0.0, 0.0, 0.0, 0.0, 0.0, 0.0, 0.0, 0.0, 0.0, 0.0, 0.0, 0.0, 0.0, 0.0, 0.0, 0.0, 0.0, 0.0, 0.0, 0.0, 0.0, 0.0, 0.0, 0.0, 0.0, 0.0, 0.0, 0.0, 0.0, 0.0, 0.0, 0.0, 0.0, 0.0, 0.001874, 0.0, 0.0, 0.0, 0.0, 0.0, 0.0, 0.5445, 0.007563, 0.0, 0.4333, 0.0, 0.07585, 0.9999, 1.0, 1.0, 0.9995, 0.999, 1.0, 1.0, 1.0, 0.0, 0.0, 0.0, 0.0, 0.0, 0.0, 0.0, 0.0, 0.0, 0.0, 0.0, 0.0, 0.0, 0.0, 0.9178, 0.8707, 0.8852, 0.9717, 0.8576, 0.9999, 0.0, 0.0, 0.0, 0.0, 0.0, 0.0, 0.0, 0.0, 0.0, 0.0, 0.0, 0.0, 0.0, 0.0, 0.0, 0.0, 0.0, 0.0, 0.0, 0.0, 0.0, 0.0, 0.04768, 0.0, 0.0, 0.0, 0.0, 0.0, 0.0, 0.0, 0.0, 0.0, 0.0, 0.0, 0.0, 0.0, 0.0, 0.0, 0.0, 0.0, 0.0, 0.0, 0.0, 1.0, 1.0, 1.0, 1.0, 1.0, 0.0, 0.0, 0.247, 0.0, 0.0, 0.0, 0.0, 0.0, 0.0, 0.0, 0.0, 0.0, 0.0, 0.0, 0.0, 0.0, 0.0, 0.0, 0.0, 0.0, 0.0, 0.0, 0.0, 0.0, 0.0, 0.0, 0.0, 0.0, 0.0, 0.0, 0.0, 0.0, 0.0, 0.0, 0.6571, 1.0, 0.0, 0.0, 0.0, 1.0, 0.0, 0.0, 0.0, 0.0, 0.0, 0.0, 0.0, 0.0, 0.0, 0.0, 0.0, 0.0, 0.0, 0.0, 0.0, 0.0, 0.0, 0.0, 0.0, 0.0, 0.0, 0.0, 0.001358, 0.0, 0.0, 0.0, 0.0, 0.0, 0.0, 0.0, 0.0, 0.0, 0.0, 0.0, 0.0, 0.0, 0.0, 0.0, 0.0, 0.0, 0.0, 0.0, 0.0, 0.0, 0.0, 0.0, 0.0, 0.0, 0.0, 0.0, 0.0, 0.0, 0.0, 0.0, 0.0, 0.0, 0.0, 0.0, 0.0, 0.0, 0.0, 0.0, 0.0, 0.0, 0.0, 0.0, 0.0, 0.0, 0.0, 0.0, 0.0, 0.0, 0.0, 0.0, 0.0, 0.0, 0.0, 0.0, 0.0, 0.0, 0.0, 0.0, 0.0, 0.0, 0.0, 0.0, 0.0, 0.0, 0.0, 0.0, 0.0, 0.0, 0.0, 0.6466, 0.055, 0.0, 0.6833, 0.0, 1.0, 1.0, 1.0, 0.9996, 0.995, 1.0, 1.0, 1.0, 0.0, 0.0, 0.0, 0.0, 0.0, 0.0, 0.0, 0.0, 0.0, 0.0, 0.0, 0.8754, 0.811, 0.9957, 0.9995, 0.9446, 1.0, 0.0, 0.0, 0.0, 0.0, 0.0, 0.0, 0.0, 0.0, 0.0, 0.0, 0.0, 0.0, 0.0, 0.0, 0.0, 0.0, 0.0, 0.0, 0.0, 0.0, 0.0, 0.0, 0.0, 0.0, 0.0, 0.0, 0.0, 0.0, 0.0, 0.0, 1.0, 1.0, 0.9997, 0.999, 1.0, 0.0, 0.0, 0.0, 0.0, 0.0, 0.0, 0.0, 0.0, 0.0, 0.0, 0.0, 0.0, 0.0, 0.0, 0.0, 0.0, 0.0, 0.0, 0.0, 0.0, 0.002447, 0.0, 0.009617, 0.02336, 0.5549, 0.9966, 0.1756, 1.0, 0.9969, 1.0, 1.0, 1.0, 1.0, 1.0, 1.0, 0.0, 0.0001602, 0.0, 0.0, 1.0, 1.0, 0.8795, 1.0, 1.0, 1.0, 0.0, 0.0, 1.0, 0.3914, 0.9969, 1.0, 0.0, 0.0, 0.0, 0.0, 0.0, 0.0, 0.0, 0.0, 0.0, 0.0, 0.0, 0.0, 0.0, 0.0, 0.0, 0.0, 0.0, 0.0, 0.0, 0.0, 0.0, 0.0, 0.0, 0.0, 0.0, 0.0, 0.6587, 1.0, 0.0, 0.0, 1.0, 0.0, 0.0, 1.0, 0.0, 0.0, 0.0, 0.0, 0.0, 0.0, 0.0, 0.0, 0.0, 0.0]): _vg.add([_i], _w, 'REPLACE')
_vg = ob_cube.vertex_groups.new(name='R_SHOUDER')
for _i, _w in zip([390, 395, 397, 399, 401, 402, 409, 412, 414, 431, 432, 434, 437, 439, 441, 442, 500, 502, 503, 504, 505, 508, 522, 523, 524, 525, 526, 528, 561, 614, 615, 617, 620, 683, 732, 741, 742, 755, 787, 796, 810], [0.6952, 0.7077, 0.02968, 0.2874, 0.509, 0.02174, 0.05017, 0.1652, 0.05952, 0.4485, 0.4655, 0.008748, 0.1022, 0.1261, 0.0126, 0.09998, 0.0256, 0.08158, 0.1303, 0.02379, 0.06457, 0.1588, 0.005461, 0.06412, 0.1739, 0.3178, 0.01416, 0.3633, 0.001076, 0.6463, 0.7197, 0.1479, 0.496, 0.02461, 0.01984, 0.5606, 0.1749, 0.0675, 0.04579, 0.09761, 0.5083]): _vg.add([_i], _w, 'REPLACE')
_vg = ob_cube.vertex_groups.new(name='R_F_LEG_01')
for _i, _w in zip([0, 1, 4, 7, 12, 16, 27, 29, 31, 40, 43, 52, 56, 60, 62, 67, 68, 73, 74, 115, 120, 121, 123, 126, 138, 139, 143, 146, 149, 153, 160, 161, 163, 178, 180, 182, 188, 194, 226, 232, 235, 238, 239, 242, 250, 252, 292, 298, 299, 300, 306, 309, 310, 315, 316, 341, 348, 350, 351, 352, 354, 356, 376, 381, 384, 385, 388, 389, 390, 391, 394, 395, 396, 397, 399, 400, 401, 402, 403, 405, 409, 410, 411, 412, 413, 415, 416, 420, 421, 423, 424, 427, 429, 430, 431, 432, 433, 434, 436, 437, 438, 439, 440, 442, 444, 446, 451, 452, 457, 458, 469, 475, 476, 499, 500, 501, 502, 503, 504, 505, 507, 508, 509, 510, 522, 523, 524, 525, 527, 528, 529, 530, 531, 532, 533, 534, 535, 536, 537, 538, 539, 540, 541, 542, 543, 544, 545, 546, 547, 548, 549, 550, 551, 552, 553, 554, 555, 556, 557, 558, 559, 560, 561, 562, 563, 564, 565, 566, 567, 568, 569, 570, 571, 572, 573, 574, 575, 576, 577, 578, 610, 611, 612, 613, 614, 615, 616, 617, 618, 619, 620, 622, 623, 626, 628, 634, 636, 638, 639, 640, 641, 642, 643, 644, 645, 646, 647, 648, 653, 654, 655, 656, 657, 658, 659, 660, 661, 662, 663, 666, 667, 668, 669, 670, 671, 672, 673, 674, 675, 677, 678, 679, 680, 682, 687, 689, 691, 693, 694, 695, 696, 697, 698, 699, 701, 702, 704, 705, 707, 709, 710, 711, 712, 713, 715, 731, 733, 735, 736, 739, 740, 741, 742, 745, 746, 747, 748, 750, 751, 753, 756, 757, 758, 761, 762, 763, 764, 773, 785, 786, 787, 788, 790, 795, 797, 798, 799, 800, 801, 802, 803, 804, 806, 809, 810, 811, 822, 823, 824, 825, 827, 828, 829, 830, 831], [0.0, 0.0, 0.0, 0.0, 0.0, 0.0, 0.0, 0.0, 0.04196, 0.0, 0.0, 0.0, 0.0, 0.0, 0.0, 0.0, 0.0, 0.0, 0.0, 0.01367, 0.06957, 0.04083, 0.0, 0.0, 0.0, 0.03589, 0.0, 0.0, 0.003794, 0.0, 0.0, 0.0, 0.0, 0.0, 0.008392, 0.0, 0.0, 0.0, 0.0, 0.0, 0.0, 0.0, 0.0, 0.0, 0.0, 0.0, 0.0, 0.0, 0.0, 0.02842, 0.01225, 0.0, 0.0, 0.0, 0.0, 0.0, 0.0, 0.005212, 0.0, 0.0, 0.009939, 0.0, 0.0, 0.0, 0.0, 0.0, 0.0, 0.0, 0.0, 0.7, 0.0, 0.0249, 0.0, 0.1614, 0.0, 0.5337, 0.272, 0.6253, 0.0, 0.0, 0.0, 0.0, 0.0, 0.0, 0.6548, 0.05635, 0.0, 0.0, 0.0, 0.0, 0.0, 0.0, 0.0, 0.0, 0.0, 0.4411, 0.0, 0.0, 0.0, 0.0, 0.0, 0.0, 0.0, 0.0, 0.0, 0.0, 0.0, 0.0, 0.0, 0.0, 0.0, 0.0, 0.0, 0.0, 0.0, 0.0, 0.0, 0.0, 0.0, 0.0, 0.0, 0.0, 0.0, 0.0, 0.1037, 0.3353, 0.0, 0.0, 0.0, 0.0, 0.0, 0.0, 0.0, 0.0, 0.0, 0.0, 0.0, 0.0, 0.0, 0.0, 0.0, 0.0, 0.0, 0.0, 0.0, 0.0, 0.0, 0.0, 0.0, 0.0, 0.0, 0.0, 0.0, 0.0, 0.0, 0.0, 0.0, 0.0, 0.0, 0.0, 0.0, 0.0, 0.0, 0.0, 0.0, 0.0, 0.0, 0.0, 0.0, 0.0, 0.0, 0.0, 0.0, 0.0, 0.0, 0.0, 0.0, 0.0, 0.0, 0.0, 0.0, 0.8148, 0.7518, 0.0, 0.0, 0.4717, 0.6152, 0.0, 0.0, 0.0, 0.4034, 0.0, 0.0, 0.0, 0.0, 0.0, 0.0, 0.0, 0.0, 0.0, 0.0, 0.0, 0.0, 0.0, 0.0, 0.0, 0.0, 0.0, 0.0, 0.0, 0.0, 0.0, 0.0, 0.0, 0.0, 0.0, 0.0, 0.0, 0.0, 0.0, 0.0, 0.0, 0.0, 0.0, 0.0, 0.0, 0.0, 0.0, 0.0, 0.0, 0.0, 0.0, 0.0, 0.0, 0.0, 0.0, 0.0, 0.0, 0.0, 0.0, 0.0, 0.0, 0.0, 0.0, 0.0, 0.0, 0.0, 0.0, 0.0, 0.0, 0.0, 0.0, 0.0, 0.0, 0.0, 0.0, 0.0, 0.0, 0.0, 0.0, 0.0, 0.0, 0.0, 0.0, 0.6918, 0.1194, 0.0, 0.0, 0.0, 0.0, 0.0, 0.0, 0.0, 0.0, 0.0, 0.0, 0.0, 0.0, 0.0, 0.0, 0.0, 0.0, 0.0, 0.06943, 0.0, 0.0, 0.0, 0.0, 0.0, 0.0, 0.0, 0.0, 0.0, 0.0, 0.0, 0.0, 0.0, 0.0, 0.0, 0.0, 0.0, 0.0, 0.0, 0.0, 0.0]): _vg.add([_i], _w, 'REPLACE')
_vg = ob_cube.vertex_groups.new(name='R_F_LEG_02')
for _i, _w in zip([29, 299, 384, 385, 391, 396, 400, 413, 415, 443, 444, 445, 446, 451, 452, 453, 454, 455, 456, 457, 458, 509, 610, 611, 613, 616, 621, 622, 623, 624, 625, 626, 678, 679, 731, 739, 746, 747, 757, 758, 761, 762, 763, 764, 786], [0.0, 0.0, 0.9007, 0.9287, 0.0, 0.9227, 0.0, 0.0, 0.0, 0.1105, 0.2002, 0.188, 0.1111, 0.6808, 0.2068, 0.1975, 0.7639, 0.0328, 0.01502, 0.03541, 0.021, 0.9553, 0.8955, 0.0, 0.9479, 0.0, 0.1489, 0.1328, 0.306, 0.4857, 0.0142, 0.03519, 0.0, 0.0, 0.0, 0.9047, 0.0, 0.0, 0.1107, 0.2085, 0.7598, 0.1965, 0.02747, 0.03221, 0.9509]): _vg.add([_i], _w, 'REPLACE')
_vg = ob_cube.vertex_groups.new(name='R_F_LEG_03')
for _i, _w in zip([384, 385, 396, 420, 421, 443, 444, 445, 446, 451, 452, 453, 454, 455, 456, 457, 458, 467, 468, 469, 470, 480, 481, 491, 492, 493, 494, 495, 496, 497, 498, 510, 511, 512, 513, 578, 579, 580, 581, 610, 613, 618, 621, 622, 623, 624, 625, 626, 627, 628, 629, 630, 631, 632, 633, 634, 635, 636, 739, 757, 758, 761, 762, 763, 764, 769, 770, 775, 781, 782, 783, 784, 789, 790, 805, 806, 822, 823, 824, 825, 828, 829, 831], [0.07251, 0.05176, 0.01632, 0.002029, 0.03974, 0.8865, 0.7965, 0.8104, 0.8869, 0.3088, 0.7894, 0.7972, 0.2309, 0.9573, 0.9662, 0.956, 0.9637, 0.3119, 0.1545, 0.1577, 0.4054, 0.03501, 0.04129, 0.7003, 0.559, 0.587, 0.4153, 0.4385, 0.3731, 0.4897, 0.4854, 0.9898, 0.9888, 0.9932, 0.9818, 0.9446, 0.9438, 0.9322, 0.951, 0.06538, 0.01117, 0.04587, 0.8499, 0.8635, 0.685, 0.5119, 0.9669, 0.956, 0.4485, 0.3216, 0.6901, 0.4699, 0.5781, 0.498, 0.9828, 0.9904, 0.921, 0.9432, 0.06529, 0.8863, 0.7895, 0.2339, 0.7979, 0.9602, 0.9579, 0.3341, 0.1707, 0.007847, 0.7369, 0.5678, 0.5332, 0.4424, 0.9933, 0.9907, 0.9501, 0.9593, 0.05833, 0.06523, 0.01691, 0.1341, 0.1436, 0.07364, 0.05923]): _vg.add([_i], _w, 'REPLACE')
_vg = ob_cube.vertex_groups.new(name='R_F_HEEL')
for _i, _w in zip([420, 421, 423, 467, 468, 469, 470, 480, 481, 491, 492, 493, 494, 495, 496, 497, 498, 578, 579, 580, 581, 618, 619, 627, 628, 629, 630, 631, 632, 635, 636, 750, 769, 770, 781, 782, 783, 784, 805, 806, 809, 822, 823, 824, 825, 828, 829, 831], [0.04119, 0.2723, 0.1413, 0.6438, 0.134, 0.09464, 0.4993, 0.02186, 0.003675, 0.2127, 0.3749, 0.3846, 0.4171, 0.5259, 0.3696, 0.3585, 0.4362, 0.02855, 0.05098, 0.04554, 0.03209, 0.1257, 0.07867, 0.3033, 0.5247, 0.2527, 0.4301, 0.3428, 0.3925, 0.06049, 0.04106, 0.4628, 0.632, 0.08699, 0.1553, 0.4062, 0.26, 0.528, 0.04194, 0.001097, 0.07827, 0.7638, 0.06773, 0.02527, 0.5951, 0.2397, 0.242, 0.8461]): _vg.add([_i], _w, 'REPLACE')
_vg = ob_cube.vertex_groups.new(name='R_F_FOOT')
for _i, _w in zip([420, 421, 423, 424, 467, 468, 469, 470, 475, 476, 480, 481, 491, 492, 493, 494, 495, 496, 497, 498, 618, 619, 627, 628, 629, 630, 631, 632, 750, 751, 769, 770, 773, 775, 781, 782, 783, 784, 809, 822, 823, 824, 825, 826, 827, 828, 829, 830, 831], [0.9284, 0.6829, 0.8471, 0.976, 0.03853, 0.7115, 0.7477, 0.09527, 0.9823, 0.9966, 0.9216, 0.9275, 0.08693, 0.06603, 0.006691, 0.1675, 0.02122, 0.2573, 0.1518, 0.07835, 0.8263, 0.9071, 0.2482, 0.1537, 0.05715, 0.0999, 0.07908, 0.1095, 0.5302, 0.9862, 0.01776, 0.7423, 0.9964, 0.955, 0.1078, 0.001816, 0.2068, 0.009245, 0.9167, 0.1779, 0.867, 0.9289, 0.2708, 0.9695, 0.9971, 0.6167, 0.6844, 0.9927, 0.09471]): _vg.add([_i], _w, 'REPLACE')
_vg = ob_cube.vertex_groups.new(name='Bone.038')
_vg = ob_cube.vertex_groups.new(name='L_SHOUDER')
for _i, _w in zip([6, 11, 13, 14, 15, 17, 18, 25, 28, 30, 46, 47, 48, 50, 53, 55, 57, 58, 116, 118, 119, 120, 121, 124, 138, 139, 140, 141, 142, 144, 230, 231, 233, 236, 294, 295, 308, 340, 341, 349, 363, 683, 732], [0.7113, 0.7568, 0.0588, 0.0008344, 0.2829, 0.5096, 0.02084, 0.04696, 0.1567, 0.0542, 0.002106, 0.6542, 0.466, 0.008916, 0.1029, 0.1368, 0.008034, 0.1383, 0.02135, 0.077, 0.1259, 0.02582, 0.065, 0.1562, 0.006367, 0.06444, 0.1683, 0.3148, 0.007287, 0.3614, 0.6539, 0.7268, 0.1402, 0.5037, 0.5694, 0.1687, 0.0656, 0.03795, 1.131e-05, 0.09193, 0.5135, 0.02109, 0.01645]): _vg.add([_i], _w, 'REPLACE')
_vg = ob_cube.vertex_groups.new(name='L_F_LEG_01')
for _i, _w in zip([1, 3, 4, 6, 7, 8, 9, 10, 11, 12, 13, 14, 15, 16, 17, 18, 19, 21, 22, 24, 25, 27, 28, 29, 30, 31, 32, 42, 43, 44, 45, 46, 47, 48, 49, 50, 52, 53, 54, 55, 56, 57, 58, 61, 62, 67, 68, 70, 74, 115, 116, 117, 118, 119, 120, 121, 122, 123, 124, 125, 138, 139, 140, 141, 142, 143, 144, 145, 146, 147, 148, 149, 150, 151, 152, 153, 154, 155, 156, 157, 158, 159, 160, 161, 162, 163, 164, 165, 166, 167, 168, 169, 170, 171, 172, 173, 174, 175, 176, 177, 178, 179, 180, 181, 182, 183, 184, 185, 186, 187, 188, 189, 190, 191, 192, 193, 198, 199, 200, 202, 204, 209, 226, 227, 228, 229, 230, 231, 232, 233, 236, 237, 240, 241, 254, 255, 256, 257, 258, 259, 260, 261, 262, 263, 264, 265, 266, 267, 268, 269, 270, 271, 272, 273, 274, 275, 276, 277, 278, 279, 282, 283, 284, 285, 286, 287, 288, 289, 291, 292, 294, 295, 298, 299, 300, 301, 306, 308, 309, 314, 338, 339, 340, 341, 348, 349, 350, 351, 352, 353, 354, 355, 356, 357, 363, 384, 385, 388, 391, 394, 396, 397, 400, 411, 413, 415, 423, 427, 436, 438, 440, 443, 446, 451, 453, 455, 458, 467, 493, 495, 499, 504, 505, 507, 511, 512, 522, 523, 527, 533, 562, 564, 565, 579, 610, 611, 612, 613, 616, 619, 622, 623, 626, 628, 629, 631, 634, 636, 662, 674, 675, 677, 678, 679, 680, 683, 687, 688, 689, 690, 691, 692, 693, 694, 695, 696, 697, 698, 699, 701, 702, 703, 704, 705, 706, 707, 708, 709, 710, 712, 713, 715, 716, 717, 718, 719, 723, 725, 727, 731, 732, 733, 735, 736, 739, 745, 746, 747, 750, 753, 756, 757, 762, 763, 788, 789, 795, 797, 800, 801, 805, 811, 822, 829, 831], [0.0, 0.0, 0.0, 0.0, 0.6926, 0.0, 0.0, 0.0, 0.0, 0.0, 0.0, 0.0, 0.0, 0.6094, 0.597, 0.6667, 0.0, 0.0, 0.0, 0.0, 0.0, 0.0, 0.0, 0.6463, 0.0, 0.7248, 0.0, 0.0, 0.0, 0.0, 0.0, 0.0, 0.0, 0.8723, 0.0, 0.0, 0.0, 0.0, 0.0, 0.0, 0.0, 0.0, 0.0, 0.0, 0.0, 0.0, 0.0, 0.0, 0.0, 0.0, 0.0, 0.0, 0.0, 0.0, 0.0, 0.0, 0.0, 0.0, 0.0, 0.06534, 0.0, 0.6738, 0.0, 0.1011, 0.0, 0.0, 0.5612, 0.0, 0.0, 0.0, 0.0, 0.0, 0.0, 0.0, 0.0, 0.0, 0.0, 0.0, 0.0, 0.0, 0.0, 0.0, 0.0, 0.0, 0.0, 0.0, 0.0, 0.0, 0.0, 0.0, 0.0, 0.0, 0.0, 0.0, 0.0, 0.0, 0.0, 0.0, 0.0, 0.0, 0.0, 0.0, 0.0, 0.0, 0.0, 0.0, 0.0, 0.0, 0.0, 0.0, 0.0, 0.0, 0.0, 0.0, 0.0, 0.0, 0.0, 0.0, 0.0, 0.0, 0.0, 0.0, 0.01612, 0.6865, 0.5564, 0.0, 0.0, 0.4869, 0.0, 0.0, 0.5788, 0.0, 0.0, 0.0, 0.0, 0.0, 0.0, 0.0, 0.0, 0.0, 0.0, 0.0, 0.0, 0.0, 0.0, 0.0, 0.0, 0.0, 0.0, 0.0, 0.0, 0.0, 0.0, 0.0, 0.0, 0.0, 0.0, 0.0, 0.0, 0.0, 0.0, 0.0, 0.0, 0.0, 0.0, 0.0, 0.0, 0.0, 0.0, 0.002106, 0.0, 0.0, 0.0, 0.4407, 0.7529, 0.0, 0.0, 0.0, 0.0, 0.0, 0.0, 0.2164, 0.0, 0.0, 0.0, 0.0, 0.0, 0.0, 0.0, 0.0, 0.0, 0.0, 0.0, 0.0, 0.0, 0.0, 0.0, 0.0, 0.0, 0.0, 0.0, 0.0, 0.0, 0.0, 0.0, 0.0, 0.0, 0.0, 0.0, 0.0, 0.0, 0.0, 0.0, 0.0, 0.0, 0.0, 0.0, 0.0, 0.0, 0.0, 0.0, 0.0, 0.004283, 0.0, 0.0, 0.0, 0.0, 0.007759, 0.0, 0.0, 0.0, 0.0, 0.0, 0.0, 0.0, 0.0, 0.0, 0.0, 0.0, 0.0, 0.0, 0.0, 0.0, 0.0, 0.0, 0.0, 0.0, 0.0, 0.0, 0.0, 0.0, 0.0, 0.0, 0.0009875, 0.0, 0.0, 0.0, 0.0, 0.0, 0.0, 0.0, 0.0, 0.0, 0.0, 0.0, 0.0, 0.0, 0.0, 0.0, 0.0, 0.0, 0.0, 0.0, 0.0, 0.0, 0.0, 0.0, 0.0, 0.0, 0.0, 0.0, 0.0, 0.0, 0.0, 0.0, 0.0, 0.0, 0.0, 0.0, 0.0, 0.0, 0.0, 0.0, 0.0, 0.0, 0.0, 0.0, 0.0, 0.0, 0.0, 0.0, 0.0, 0.0, 0.0, 0.0, 0.0, 0.0, 0.0, 0.0, 0.0, 0.0, 0.0, 0.0, 0.0, 0.0]): _vg.add([_i], _w, 'REPLACE')
_vg = ob_cube.vertex_groups.new(name='L_F_LEG_02')
for _i, _w in zip([0, 1, 7, 12, 16, 29, 31, 52, 56, 59, 60, 61, 62, 67, 68, 69, 70, 71, 72, 73, 74, 125, 226, 227, 229, 232, 237, 238, 239, 240, 241, 242, 292, 299, 300, 309, 310, 311, 314, 315, 316, 317, 339, 415, 616, 678, 679, 687, 731, 747], [0.8975, 0.943, 0.0, 0.9184, 0.0, 0.0, 0.0, 0.0, 0.0, 0.1384, 0.2265, 0.197, 0.1292, 0.7032, 0.2407, 0.2373, 0.8118, 0.05602, 0.0135, 0.05435, 0.02921, 0.9639, 0.9003, 0.0, 0.9658, 0.0, 0.1977, 0.2026, 0.4739, 0.7679, 0.0202, 0.06378, 0.9064, 0.0, 0.0, 0.0, 0.1254, 0.2189, 0.7676, 0.2154, 0.04301, 0.04092, 0.951, 0.0, 0.0, 0.0, 0.0, 0.0, 0.0, 0.0]): _vg.add([_i], _w, 'REPLACE')
_vg = ob_cube.vertex_groups.new(name='L_F_LEG_03')
for _i, _w in zip([0, 1, 12, 36, 37, 59, 60, 61, 62, 67, 68, 69, 70, 71, 72, 73, 74, 83, 84, 85, 86, 96, 97, 107, 108, 109, 110, 111, 112, 113, 114, 126, 127, 128, 129, 194, 195, 196, 197, 226, 234, 237, 238, 239, 240, 241, 242, 243, 244, 245, 246, 247, 248, 249, 250, 251, 252, 292, 310, 311, 314, 315, 316, 317, 322, 323, 334, 335, 336, 337, 342, 343, 358, 359, 374, 375, 376, 377, 380, 381, 383], [0.0727, 0.02853, 0.01643, 0.001404, 0.04087, 0.8583, 0.7697, 0.8017, 0.8689, 0.2853, 0.7557, 0.757, 0.1835, 0.9425, 0.9674, 0.944, 0.9597, 0.3671, 0.1727, 0.1247, 0.4254, 0.03453, 0.02506, 0.6257, 0.5933, 0.6244, 0.6243, 0.5081, 0.4734, 0.3795, 0.5139, 0.9859, 0.992, 0.9909, 0.9876, 0.9262, 0.94, 0.9523, 0.9611, 0.05633, 0.04737, 0.8013, 0.7936, 0.5179, 0.2294, 0.9642, 0.9345, 0.5104, 0.2918, 0.6644, 0.5515, 0.5568, 0.5826, 0.9882, 0.9866, 0.9434, 0.9305, 0.06282, 0.8714, 0.7788, 0.2256, 0.7787, 0.9523, 0.9535, 0.3409, 0.1336, 0.7089, 0.5847, 0.4236, 0.4539, 0.9937, 0.9908, 0.953, 0.9571, 0.07345, 0.06837, 0.01074, 0.1353, 0.1542, 0.07439, 0.05576]): _vg.add([_i], _w, 'REPLACE')
_vg = ob_cube.vertex_groups.new(name='L_F_HEEL')
for _i, _w in zip([36, 37, 39, 83, 84, 85, 86, 96, 97, 107, 108, 109, 110, 111, 112, 113, 114, 194, 195, 196, 197, 234, 235, 243, 244, 245, 246, 247, 248, 251, 252, 303, 322, 323, 334, 335, 336, 337, 358, 359, 374, 375, 376, 377, 380, 381, 383], [0.009836, 0.1428, 0.1087, 0.5755, 0.1025, 0.1164, 0.4777, 0.005262, 0.01809, 0.2543, 0.3414, 0.3376, 0.2096, 0.445, 0.2674, 0.4179, 0.4075, 0.05004, 0.05211, 0.007365, 0.01367, 0.08557, 0.07181, 0.2418, 0.5245, 0.2604, 0.3517, 0.3438, 0.3112, 0.02969, 0.05271, 0.08718, 0.6196, 0.104, 0.1661, 0.3865, 0.3242, 0.5123, 0.03528, 0.0007447, 0.717, 0.05063, 0.03985, 0.5703, 0.2057, 0.2421, 0.8191]): _vg.add([_i], _w, 'REPLACE')
_vg = ob_cube.vertex_groups.new(name='L_F_FOOT')
for _i, _w in zip([36, 37, 39, 40, 83, 84, 85, 86, 91, 92, 96, 97, 107, 108, 109, 110, 111, 112, 113, 114, 234, 235, 243, 244, 245, 246, 247, 248, 303, 304, 322, 323, 326, 328, 334, 335, 336, 337, 362, 374, 375, 376, 377, 378, 379, 380, 381, 382, 383], [0.9444, 0.8118, 0.8759, 0.9745, 0.05739, 0.7248, 0.7589, 0.09688, 0.9866, 0.9962, 0.9301, 0.9284, 0.1199, 0.0652, 0.02583, 0.166, 0.04371, 0.2591, 0.2025, 0.07859, 0.8657, 0.9117, 0.2478, 0.1836, 0.07513, 0.09665, 0.09932, 0.1061, 0.9033, 0.9933, 0.02888, 0.7623, 0.9978, 0.961, 0.1249, 0.007486, 0.2521, 0.01742, 0.9747, 0.2095, 0.881, 0.9247, 0.2944, 0.9748, 0.9959, 0.6401, 0.6835, 0.9959, 0.1252]): _vg.add([_i], _w, 'REPLACE')
_vg = ob_cube.vertex_groups.new(name='Bone.039')
_m = ob_cube.modifiers.new('Cloth', 'CLOTH')
_m.show_render = False
_m.collision_settings.use_collision = False
_m = ob_cube.modifiers.new('Armature', 'ARMATURE')
_m.object = ob_armature
ob_lamp.location = (10.9, 12.05, 11.54)
ob_lamp.rotation_euler = (0.6503, 0.05522, 1.866)
ob_lamp.lock_rotations_4d = False
ob_lamp.empty_display_type = 'ARROWS'
ob_lamp.color = (0.0, 0.0, 0.0, 0.0)
ob_lamp.lineart.crease_threshold = 0.0

# ---- collection membership
col_collection_1.objects.link(ob_empty)
col_collection_1.objects.link(ob_camera)
col_collection_1.objects.link(ob_hemi)
col_collection_1.objects.link(ob_armature)
col_collection_1.objects.link(ob_cube)
col_collection_1.objects.link(ob_lamp)

# ---- scene / render settings (as saved in the file)
scene.camera = ob_camera
scene.frame_start = 1; scene.frame_end = 16; scene.frame_set(13)
scene.render.engine = 'BLENDER_EEVEE_NEXT'
scene.render.image_settings.file_format = 'JPEG'
scene.render.image_settings.quality = 100
scene.render.fps = 25
scene.render.dither_intensity = 0.0
scene.cycles.use_denoising = False
scene.cycles.samples = 128
scene.cycles.sampling_pattern = 'TABULATED_SOBOL'
scene.cycles.light_sampling_threshold = 0.0
scene.cycles.use_adaptive_sampling = False
scene.cycles.use_light_tree = False
scene.cycles.blur_glossy = 0.0
scene.cycles.sample_clamp_indirect = 0.0
scene.view_settings.view_transform = 'Standard'
bpy.context.view_layer.update()

